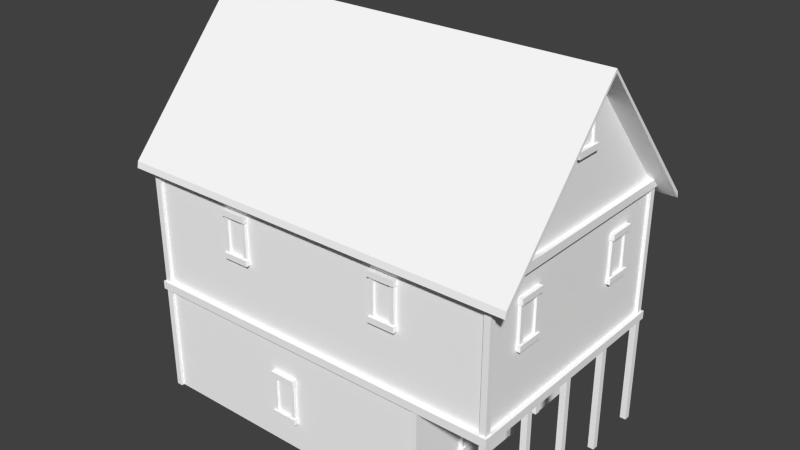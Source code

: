 # Source: House2a.blend  (saved by Blender 2.68.0; exported with 4.5.12 LTS)
import bpy
from mathutils import Matrix  # noqa: F401  (used for matrix-valued properties, if any)

bpy.ops.wm.read_factory_settings(use_empty=True)
scene = bpy.context.scene
scene.name = 'Scene'

# ---- collections
col_collection_1 = bpy.data.collections.new('Collection 1'); scene.collection.children.link(col_collection_1)

# ---- materials (node trees are filled in below, after node groups)
mat_housematerial = bpy.data.materials.new('HouseMaterial')
mat_housematerial.alpha_threshold = 0.0
mat_housematerial.use_transparent_shadow = False
mat_housematerial.diffuse_color = (1.0, 1.0, 1.0, 1.0)
mat_housematerial.specular_color = (0.498, 0.498, 0.498)
mat_housematerial.roughness = 0.5
mat_housematerial.line_color = (0.0, 0.0, 0.0, 1.0)

# ---- material node trees

# ---- world
world_world = bpy.data.worlds.new('World'); scene.world = world_world
world_world.color = (0.05088, 0.05088, 0.05088)
world_world.use_sun_shadow = False
world_world.sun_shadow_jitter_overblur = 0.0
world_world.cycles.sampling_method = 'MANUAL'
world_world.cycles.sample_map_resolution = 256

# ---- meshes
me_polysurfac = bpy.data.meshes.new('polySurfac')
me_polysurfac.from_pydata([(-2.881, 2.244, 2.045), (4.134, 2.244, 2.045), (-2.881, -2.244, 2.045), (4.134, -2.244, 2.045), (2.791, 1.236, 1.267), (2.688, 1.236, 1.267), (2.791, 1.236, -0.006889), (2.688, 1.236, -0.006889), (2.688, 1.236, -0.006889), (2.688, 1.236, 1.267), (2.688, 0.5169, -0.006889), (2.688, 0.5169, 1.267), (2.791, 0.5169, -0.006889), (2.688, 0.5169, -0.006889), (2.791, 0.5169, 1.267), (2.688, 0.5169, 1.267), (2.791, 0.5169, 1.267), (2.688, 0.5169, 1.267), (2.791, 1.236, 1.267), (2.688, 1.236, 1.267), (-2.791, 2.173, -0.006889), (-2.791, -2.173, -0.006888), (-2.791, 2.173, 2.137), (-2.791, -2.173, 2.137), (2.791, 1.236, -0.006889), (2.791, 2.173, -0.006889), (2.791, 1.236, 1.267), (2.791, 2.173, 2.137), (2.791, -2.173, 2.137), (2.791, 0.5169, 1.267), (2.791, -2.173, -0.006888), (2.791, 0.5169, -0.006889), (-2.791, 2.173, 2.137), (2.791, 2.173, 2.137), (-2.791, 2.173, -0.006889), (2.791, 2.173, -0.006889), (-2.791, -2.173, -0.006888), (2.791, -2.173, -0.006888), (-2.791, -2.173, 2.137), (2.791, -2.173, 2.137), (-2.791, -2.173, 2.122), (4.05, -2.173, 2.122), (-2.791, -2.173, 4.603), (4.05, -2.173, 4.603), (-2.791, 2.173, 4.603), (4.05, 2.173, 4.603), (-2.791, 2.173, 2.122), (4.05, 2.173, 2.122), (-2.791, 2.173, 2.122), (4.05, 2.173, 2.122), (-2.791, -2.173, 2.122), (4.05, -2.173, 2.122), (4.05, -2.173, 2.122), (4.05, 2.173, 2.122), (4.05, -2.173, 4.603), (4.05, 2.173, 4.603), (-2.791, 2.173, 2.122), (-2.791, -2.173, 2.122), (-2.791, 2.173, 4.603), (-2.791, -2.173, 4.603), (4.05, 5.356e-07, 7.094), (4.05, -2.173, 4.613), (4.05, 2.173, 4.613), (-2.791, 5.356e-07, 7.094), (-2.791, 2.173, 4.613), (-2.791, -2.173, 4.613), (2.736, 2.117, -0.007009), (2.849, 2.117, -0.007009), (2.736, 2.117, 2.069), (2.849, 2.117, 2.069), (2.736, 2.23, 2.069), (2.849, 2.23, 2.069), (2.736, 2.23, -0.007009), (2.849, 2.23, -0.007009), (2.849, 2.117, -0.007009), (2.849, 2.23, -0.007009), (2.849, 2.117, 2.069), (2.849, 2.23, 2.069), (2.736, 2.23, -0.007009), (2.736, 2.117, -0.007009), (2.736, 2.23, 2.069), (2.736, 2.117, 2.069), (-3.094, 2.387, 4.359), (-3.094, 2.364, 4.476), (4.439, 2.387, 4.359), (4.439, 2.364, 4.476), (-3.094, 5.401e-07, 7.153), (4.439, 5.401e-07, 7.153), (-3.094, 5.352e-07, 7.088), (-3.094, 2.387, 4.359), (4.439, 5.352e-07, 7.088), (4.439, 2.387, 4.359), (4.439, 2.387, 4.359), (4.439, 2.364, 4.476), (4.439, 5.352e-07, 7.088), (4.439, 5.401e-07, 7.153), (-3.094, 2.387, 4.359), (-3.094, 5.352e-07, 7.088), (-3.094, 2.364, 4.476), (-3.094, 5.401e-07, 7.153), (-3.094, -2.387, 4.359), (4.439, -2.387, 4.359), (-3.094, -2.364, 4.476), (4.439, -2.364, 4.476), (-3.094, -2.387, 4.359), (4.439, -2.387, 4.359), (4.439, -2.387, 4.359), (4.439, -2.364, 4.476), (-3.094, -2.387, 4.359), (-3.094, -2.364, 4.476), (2.736, -2.229, -0.007009), (2.849, -2.229, -0.007009), (2.736, -2.229, 2.069), (2.849, -2.229, 2.069), (2.736, -2.115, 2.069), (2.849, -2.115, 2.069), (2.736, -2.115, -0.007009), (2.849, -2.115, -0.007009), (2.849, -2.229, -0.007009), (2.849, -2.115, -0.007009), (2.849, -2.229, 2.069), (2.849, -2.115, 2.069), (2.736, -2.115, -0.007009), (2.736, -2.229, -0.007009), (2.736, -2.115, 2.069), (2.736, -2.229, 2.069), (4.061, 1.055, 3.353), (4.061, 1.417, 3.353), (4.061, 1.055, 4.047), (4.061, 1.417, 4.047), (3.973, 1.003, 3.343), (4.099, 1.003, 3.343), (3.973, 1.003, 4.056), (4.099, 1.003, 4.056), (3.973, 1.08, 4.056), (4.099, 1.08, 4.056), (3.973, 1.08, 3.343), (4.099, 1.08, 3.343), (4.099, 1.08, 3.343), (4.099, 1.08, 4.056), (4.099, 1.003, 3.343), (4.099, 1.003, 4.056), (3.961, 0.9874, 4.034), (4.129, 0.9874, 4.034), (3.961, 0.9874, 4.144), (4.129, 0.9874, 4.144), (3.961, 0.9874, 4.144), (4.129, 0.9874, 4.144), (3.961, 1.491, 4.144), (4.129, 1.491, 4.144), (3.961, 1.491, 4.144), (4.129, 1.491, 4.144), (3.961, 1.491, 4.034), (4.129, 1.491, 4.034), (3.961, 1.491, 4.034), (4.129, 1.491, 4.034), (3.961, 0.9874, 4.034), (4.129, 0.9874, 4.034), (4.129, 0.9874, 4.034), (4.129, 1.491, 4.034), (4.129, 0.9874, 4.144), (4.129, 1.491, 4.144), (3.973, 1.396, 3.343), (4.099, 1.396, 3.343), (3.973, 1.396, 4.056), (4.099, 1.396, 4.056), (3.973, 1.474, 4.056), (4.099, 1.474, 4.056), (3.973, 1.474, 3.343), (4.099, 1.474, 3.343), (4.099, 1.474, 3.343), (4.099, 1.474, 4.056), (4.099, 1.396, 3.343), (4.099, 1.396, 4.056), (3.961, 0.9874, 3.254), (4.129, 0.9874, 3.254), (3.961, 0.9874, 3.363), (4.129, 0.9874, 3.363), (3.961, 0.9874, 3.363), (4.129, 0.9874, 3.363), (3.961, 1.491, 3.363), (4.129, 1.491, 3.363), (3.961, 1.491, 3.363), (4.129, 1.491, 3.363), (3.961, 1.491, 3.254), (4.129, 1.491, 3.254), (3.961, 1.491, 3.254), (4.129, 1.491, 3.254), (3.961, 0.9874, 3.254), (4.129, 0.9874, 3.254), (4.129, 0.9874, 3.254), (4.129, 1.491, 3.254), (4.129, 0.9874, 3.363), (4.129, 1.491, 3.363), (4.061, -1.423, 3.353), (4.061, -1.061, 3.353), (4.061, -1.423, 4.047), (4.061, -1.061, 4.047), (3.973, -1.475, 3.343), (4.099, -1.475, 3.343), (3.973, -1.475, 4.056), (4.099, -1.475, 4.056), (3.973, -1.397, 4.056), (4.099, -1.397, 4.056), (3.973, -1.397, 3.343), (4.099, -1.397, 3.343), (4.099, -1.397, 3.343), (4.099, -1.397, 4.056), (4.099, -1.475, 3.343), (4.099, -1.475, 4.056), (3.961, -1.49, 4.034), (4.129, -1.49, 4.034), (3.961, -1.49, 4.144), (4.129, -1.49, 4.144), (3.961, -1.49, 4.144), (4.129, -1.49, 4.144), (3.961, -0.9873, 4.144), (4.129, -0.9873, 4.144), (3.961, -0.9873, 4.144), (4.129, -0.9873, 4.144), (3.961, -0.9873, 4.034), (4.129, -0.9873, 4.034), (3.961, -0.9873, 4.034), (4.129, -0.9873, 4.034), (3.961, -1.49, 4.034), (4.129, -1.49, 4.034), (4.129, -1.49, 4.034), (4.129, -0.9873, 4.034), (4.129, -1.49, 4.144), (4.129, -0.9873, 4.144), (3.973, -1.081, 3.343), (4.099, -1.081, 3.343), (3.973, -1.081, 4.056), (4.099, -1.081, 4.056), (3.973, -1.004, 4.056), (4.099, -1.004, 4.056), (3.973, -1.004, 3.343), (4.099, -1.004, 3.343), (4.099, -1.004, 3.343), (4.099, -1.004, 4.056), (4.099, -1.081, 3.343), (4.099, -1.081, 4.056), (3.961, -1.49, 3.254), (4.129, -1.49, 3.254), (3.961, -1.49, 3.363), (4.129, -1.49, 3.363), (3.961, -1.49, 3.363), (4.129, -1.49, 3.363), (3.961, -0.9873, 3.363), (4.129, -0.9873, 3.363), (3.961, -0.9873, 3.363), (4.129, -0.9873, 3.363), (3.961, -0.9873, 3.254), (4.129, -0.9873, 3.254), (3.961, -0.9873, 3.254), (4.129, -0.9873, 3.254), (3.961, -1.49, 3.254), (4.129, -1.49, 3.254), (4.129, -1.49, 3.254), (4.129, -0.9873, 3.254), (4.129, -1.49, 3.363), (4.129, -0.9873, 3.363), (4.061, -0.1843, 5.911), (4.061, 0.1783, 5.911), (4.061, -0.1843, 6.605), (4.061, 0.1783, 6.605), (3.973, -0.2363, 5.901), (4.099, -0.2363, 5.901), (3.973, -0.2363, 6.614), (4.099, -0.2363, 6.614), (3.973, -0.1586, 6.614), (4.099, -0.1586, 6.614), (3.973, -0.1586, 5.901), (4.099, -0.1586, 5.901), (4.099, -0.1586, 5.901), (4.099, -0.1586, 6.614), (4.099, -0.2363, 5.901), (4.099, -0.2363, 6.614), (3.961, -0.2515, 6.592), (4.129, -0.2515, 6.592), (3.961, -0.2515, 6.702), (4.129, -0.2515, 6.702), (3.961, -0.2515, 6.702), (4.129, -0.2515, 6.702), (3.961, 0.2516, 6.702), (4.129, 0.2516, 6.702), (3.961, 0.2516, 6.702), (4.129, 0.2516, 6.702), (3.961, 0.2516, 6.592), (4.129, 0.2516, 6.592), (3.961, 0.2516, 6.592), (4.129, 0.2516, 6.592), (3.961, -0.2515, 6.592), (4.129, -0.2515, 6.592), (4.129, -0.2515, 6.592), (4.129, 0.2516, 6.592), (4.129, -0.2515, 6.702), (4.129, 0.2516, 6.702), (3.973, 0.1576, 5.901), (4.099, 0.1576, 5.901), (3.973, 0.1576, 6.614), (4.099, 0.1576, 6.614), (3.973, 0.2353, 6.614), (4.099, 0.2353, 6.614), (3.973, 0.2353, 5.901), (4.099, 0.2353, 5.901), (4.099, 0.2353, 5.901), (4.099, 0.2353, 6.614), (4.099, 0.1576, 5.901), (4.099, 0.1576, 6.614), (3.961, -0.2515, 5.812), (4.129, -0.2515, 5.812), (3.961, -0.2515, 5.921), (4.129, -0.2515, 5.921), (3.961, -0.2515, 5.921), (4.129, -0.2515, 5.921), (3.961, 0.2516, 5.921), (4.129, 0.2516, 5.921), (3.961, 0.2516, 5.921), (4.129, 0.2516, 5.921), (3.961, 0.2516, 5.812), (4.129, 0.2516, 5.812), (3.961, 0.2516, 5.812), (4.129, 0.2516, 5.812), (3.961, -0.2515, 5.812), (4.129, -0.2515, 5.812), (4.129, -0.2515, 5.812), (4.129, 0.2516, 5.812), (4.129, -0.2515, 5.921), (4.129, 0.2516, 5.921), (2.356, 2.193, 3.353), (1.994, 2.193, 3.353), (2.356, 2.193, 4.047), (1.994, 2.193, 4.047), (2.408, 2.106, 3.343), (2.408, 2.232, 3.343), (2.408, 2.106, 4.056), (2.408, 2.232, 4.056), (2.33, 2.106, 4.056), (2.33, 2.232, 4.056), (2.33, 2.106, 3.343), (2.33, 2.232, 3.343), (2.33, 2.232, 3.343), (2.33, 2.232, 4.056), (2.408, 2.232, 3.343), (2.408, 2.232, 4.056), (2.423, 2.094, 4.034), (2.423, 2.261, 4.034), (2.423, 2.094, 4.144), (2.423, 2.261, 4.144), (2.423, 2.094, 4.144), (2.423, 2.261, 4.144), (1.92, 2.094, 4.144), (1.92, 2.261, 4.144), (1.92, 2.094, 4.144), (1.92, 2.261, 4.144), (1.92, 2.094, 4.034), (1.92, 2.261, 4.034), (1.92, 2.094, 4.034), (1.92, 2.261, 4.034), (2.423, 2.094, 4.034), (2.423, 2.261, 4.034), (2.423, 2.261, 4.034), (1.92, 2.261, 4.034), (2.423, 2.261, 4.144), (1.92, 2.261, 4.144), (2.014, 2.106, 3.343), (2.014, 2.232, 3.343), (2.014, 2.106, 4.056), (2.014, 2.232, 4.056), (1.937, 2.106, 4.056), (1.937, 2.232, 4.056), (1.937, 2.106, 3.343), (1.937, 2.232, 3.343), (1.937, 2.232, 3.343), (1.937, 2.232, 4.056), (2.014, 2.232, 3.343), (2.014, 2.232, 4.056), (2.423, 2.094, 3.254), (2.423, 2.261, 3.254), (2.423, 2.094, 3.363), (2.423, 2.261, 3.363), (2.423, 2.094, 3.363), (2.423, 2.261, 3.363), (1.92, 2.094, 3.363), (1.92, 2.261, 3.363), (1.92, 2.094, 3.363), (1.92, 2.261, 3.363), (1.92, 2.094, 3.254), (1.92, 2.261, 3.254), (1.92, 2.094, 3.254), (1.92, 2.261, 3.254), (2.423, 2.094, 3.254), (2.423, 2.261, 3.254), (2.423, 2.261, 3.254), (1.92, 2.261, 3.254), (2.423, 2.261, 3.363), (1.92, 2.261, 3.363), (-0.7394, 2.193, 3.353), (-1.102, 2.193, 3.353), (-0.7394, 2.193, 4.047), (-1.102, 2.193, 4.047), (-0.6875, 2.106, 3.343), (-0.6875, 2.232, 3.343), (-0.6875, 2.106, 4.056), (-0.6875, 2.232, 4.056), (-0.7652, 2.106, 4.056), (-0.7652, 2.232, 4.056), (-0.7652, 2.106, 3.343), (-0.7652, 2.232, 3.343), (-0.7652, 2.232, 3.343), (-0.7652, 2.232, 4.056), (-0.6875, 2.232, 3.343), (-0.6875, 2.232, 4.056), (-0.6723, 2.094, 4.034), (-0.6723, 2.261, 4.034), (-0.6723, 2.094, 4.144), (-0.6723, 2.261, 4.144), (-0.6723, 2.094, 4.144), (-0.6723, 2.261, 4.144), (-1.175, 2.094, 4.144), (-1.175, 2.261, 4.144), (-1.175, 2.094, 4.144), (-1.175, 2.261, 4.144), (-1.175, 2.094, 4.034), (-1.175, 2.261, 4.034), (-1.175, 2.094, 4.034), (-1.175, 2.261, 4.034), (-0.6723, 2.094, 4.034), (-0.6723, 2.261, 4.034), (-0.6723, 2.261, 4.034), (-1.175, 2.261, 4.034), (-0.6723, 2.261, 4.144), (-1.175, 2.261, 4.144), (-1.081, 2.106, 3.343), (-1.081, 2.232, 3.343), (-1.081, 2.106, 4.056), (-1.081, 2.232, 4.056), (-1.159, 2.106, 4.056), (-1.159, 2.232, 4.056), (-1.159, 2.106, 3.343), (-1.159, 2.232, 3.343), (-1.159, 2.232, 3.343), (-1.159, 2.232, 4.056), (-1.081, 2.232, 3.343), (-1.081, 2.232, 4.056), (-0.6723, 2.094, 3.254), (-0.6723, 2.261, 3.254), (-0.6723, 2.094, 3.363), (-0.6723, 2.261, 3.363), (-0.6723, 2.094, 3.363), (-0.6723, 2.261, 3.363), (-1.175, 2.094, 3.363), (-1.175, 2.261, 3.363), (-1.175, 2.094, 3.363), (-1.175, 2.261, 3.363), (-1.175, 2.094, 3.254), (-1.175, 2.261, 3.254), (-1.175, 2.094, 3.254), (-1.175, 2.261, 3.254), (-0.6723, 2.094, 3.254), (-0.6723, 2.261, 3.254), (-0.6723, 2.261, 3.254), (-1.175, 2.261, 3.254), (-0.6723, 2.261, 3.363), (-1.175, 2.261, 3.363), (0.1809, 2.193, 0.6346), (-0.1818, 2.193, 0.6346), (0.1809, 2.193, 1.329), (-0.1818, 2.193, 1.329), (0.2328, 2.106, 0.6242), (0.2328, 2.232, 0.6242), (0.2328, 2.106, 1.338), (0.2328, 2.232, 1.338), (0.1551, 2.106, 1.338), (0.1551, 2.232, 1.338), (0.1551, 2.106, 0.6242), (0.1551, 2.232, 0.6242), (0.1551, 2.232, 0.6242), (0.1551, 2.232, 1.338), (0.2328, 2.232, 0.6242), (0.2328, 2.232, 1.338), (0.248, 2.094, 1.316), (0.248, 2.261, 1.316), (0.248, 2.094, 1.425), (0.248, 2.261, 1.425), (0.248, 2.094, 1.425), (0.248, 2.261, 1.425), (-0.2551, 2.094, 1.425), (-0.2551, 2.261, 1.425), (-0.2551, 2.094, 1.425), (-0.2551, 2.261, 1.425), (-0.2551, 2.094, 1.316), (-0.2551, 2.261, 1.316), (-0.2551, 2.094, 1.316), (-0.2551, 2.261, 1.316), (0.248, 2.094, 1.316), (0.248, 2.261, 1.316), (0.248, 2.261, 1.316), (-0.2551, 2.261, 1.316), (0.248, 2.261, 1.425), (-0.2551, 2.261, 1.425), (-0.161, 2.106, 0.6242), (-0.161, 2.232, 0.6242), (-0.161, 2.106, 1.338), (-0.161, 2.232, 1.338), (-0.2388, 2.106, 1.338), (-0.2388, 2.232, 1.338), (-0.2388, 2.106, 0.6242), (-0.2388, 2.232, 0.6242), (-0.2388, 2.232, 0.6242), (-0.2388, 2.232, 1.338), (-0.161, 2.232, 0.6242), (-0.161, 2.232, 1.338), (0.248, 2.094, 0.5354), (0.248, 2.261, 0.5354), (0.248, 2.094, 0.6446), (0.248, 2.261, 0.6446), (0.248, 2.094, 0.6446), (0.248, 2.261, 0.6446), (-0.2551, 2.094, 0.6446), (-0.2551, 2.261, 0.6446), (-0.2551, 2.094, 0.6446), (-0.2551, 2.261, 0.6446), (-0.2551, 2.094, 0.5354), (-0.2551, 2.261, 0.5354), (-0.2551, 2.094, 0.5354), (-0.2551, 2.261, 0.5354), (0.248, 2.094, 0.5354), (0.248, 2.261, 0.5354), (0.248, 2.261, 0.5354), (-0.2551, 2.261, 0.5354), (0.248, 2.261, 0.6446), (-0.2551, 2.261, 0.6446), (-0.1809, -2.193, 0.6346), (0.1818, -2.193, 0.6346), (-0.1809, -2.193, 1.329), (0.1818, -2.193, 1.329), (-0.2328, -2.106, 0.6242), (-0.2328, -2.232, 0.6242), (-0.2328, -2.106, 1.338), (-0.2328, -2.232, 1.338), (-0.1551, -2.106, 1.338), (-0.1551, -2.232, 1.338), (-0.1551, -2.106, 0.6242), (-0.1551, -2.232, 0.6242), (-0.1551, -2.232, 0.6242), (-0.1551, -2.232, 1.338), (-0.2328, -2.232, 0.6242), (-0.2328, -2.232, 1.338), (-0.248, -2.094, 1.316), (-0.248, -2.261, 1.316), (-0.248, -2.094, 1.425), (-0.248, -2.261, 1.425), (-0.248, -2.094, 1.425), (-0.248, -2.261, 1.425), (0.2551, -2.094, 1.425), (0.2551, -2.261, 1.425), (0.2551, -2.094, 1.425), (0.2551, -2.261, 1.425), (0.2551, -2.094, 1.316), (0.2551, -2.261, 1.316), (0.2551, -2.094, 1.316), (0.2551, -2.261, 1.316), (-0.248, -2.094, 1.316), (-0.248, -2.261, 1.316), (-0.248, -2.261, 1.316), (0.2551, -2.261, 1.316), (-0.248, -2.261, 1.425), (0.2551, -2.261, 1.425), (0.161, -2.106, 0.6242), (0.161, -2.232, 0.6242), (0.161, -2.106, 1.338), (0.161, -2.232, 1.338), (0.2388, -2.106, 1.338), (0.2388, -2.232, 1.338), (0.2388, -2.106, 0.6242), (0.2388, -2.232, 0.6242), (0.2388, -2.232, 0.6242), (0.2388, -2.232, 1.338), (0.161, -2.232, 0.6242), (0.161, -2.232, 1.338), (-0.248, -2.094, 0.5354), (-0.248, -2.261, 0.5354), (-0.248, -2.094, 0.6446), (-0.248, -2.261, 0.6446), (-0.248, -2.094, 0.6446), (-0.248, -2.261, 0.6446), (0.2551, -2.094, 0.6446), (0.2551, -2.261, 0.6446), (0.2551, -2.094, 0.6446), (0.2551, -2.261, 0.6446), (0.2551, -2.094, 0.5354), (0.2551, -2.261, 0.5354), (0.2551, -2.094, 0.5354), (0.2551, -2.261, 0.5354), (-0.248, -2.094, 0.5354), (-0.248, -2.261, 0.5354), (-0.248, -2.261, 0.5354), (0.2551, -2.261, 0.5354), (-0.248, -2.261, 0.6446), (0.2551, -2.261, 0.6446), (2.809, -0.9845, 0.6346), (2.809, -0.6218, 0.6346), (2.809, -0.9845, 1.329), (2.809, -0.6218, 1.329), (2.721, -1.036, 0.6242), (2.847, -1.036, 0.6242), (2.721, -1.036, 1.338), (2.847, -1.036, 1.338), (2.721, -0.9587, 1.338), (2.847, -0.9587, 1.338), (2.721, -0.9587, 0.6242), (2.847, -0.9587, 0.6242), (2.847, -0.9587, 0.6242), (2.847, -0.9587, 1.338), (2.847, -1.036, 0.6242), (2.847, -1.036, 1.338), (2.709, -1.052, 1.316), (2.877, -1.052, 1.316), (2.709, -1.052, 1.425), (2.877, -1.052, 1.425), (2.709, -1.052, 1.425), (2.877, -1.052, 1.425), (2.709, -0.5485, 1.425), (2.877, -0.5485, 1.425), (2.709, -0.5485, 1.425), (2.877, -0.5485, 1.425), (2.709, -0.5485, 1.316), (2.877, -0.5485, 1.316), (2.709, -0.5485, 1.316), (2.877, -0.5485, 1.316), (2.709, -1.052, 1.316), (2.877, -1.052, 1.316), (2.877, -1.052, 1.316), (2.877, -0.5485, 1.316), (2.877, -1.052, 1.425), (2.877, -0.5485, 1.425), (2.721, -0.6426, 0.6242), (2.847, -0.6426, 0.6242), (2.721, -0.6426, 1.338), (2.847, -0.6426, 1.338), (2.721, -0.5648, 1.338), (2.847, -0.5648, 1.338), (2.721, -0.5648, 0.6242), (2.847, -0.5648, 0.6242), (2.847, -0.5648, 0.6242), (2.847, -0.5648, 1.338), (2.847, -0.6426, 0.6242), (2.847, -0.6426, 1.338), (2.709, -1.052, 0.5354), (2.877, -1.052, 0.5354), (2.709, -1.052, 0.6446), (2.877, -1.052, 0.6446), (2.709, -1.052, 0.6446), (2.877, -1.052, 0.6446), (2.709, -0.5485, 0.6446), (2.877, -0.5485, 0.6446), (2.709, -0.5485, 0.6446), (2.877, -0.5485, 0.6446), (2.709, -0.5485, 0.5354), (2.877, -0.5485, 0.5354), (2.709, -0.5485, 0.5354), (2.877, -0.5485, 0.5354), (2.709, -1.052, 0.5354), (2.877, -1.052, 0.5354), (2.877, -1.052, 0.5354), (2.877, -0.5485, 0.5354), (2.877, -1.052, 0.6446), (2.877, -0.5485, 0.6446), (-1.107, -2.193, 3.353), (-0.7444, -2.193, 3.353), (-1.107, -2.193, 4.047), (-0.7444, -2.193, 4.047), (-1.159, -2.106, 3.343), (-1.159, -2.232, 3.343), (-1.159, -2.106, 4.056), (-1.159, -2.232, 4.056), (-1.081, -2.106, 4.056), (-1.081, -2.232, 4.056), (-1.081, -2.106, 3.343), (-1.081, -2.232, 3.343), (-1.081, -2.232, 3.343), (-1.081, -2.232, 4.056), (-1.159, -2.232, 3.343), (-1.159, -2.232, 4.056), (-1.174, -2.094, 4.034), (-1.174, -2.261, 4.034), (-1.174, -2.094, 4.144), (-1.174, -2.261, 4.144), (-1.174, -2.094, 4.144), (-1.174, -2.261, 4.144), (-0.6711, -2.094, 4.144), (-0.6711, -2.261, 4.144), (-0.6711, -2.094, 4.144), (-0.6711, -2.261, 4.144), (-0.6711, -2.094, 4.034), (-0.6711, -2.261, 4.034), (-0.6711, -2.094, 4.034), (-0.6711, -2.261, 4.034), (-1.174, -2.094, 4.034), (-1.174, -2.261, 4.034), (-1.174, -2.261, 4.034), (-0.6711, -2.261, 4.034), (-1.174, -2.261, 4.144), (-0.6711, -2.261, 4.144), (-0.7652, -2.106, 3.343), (-0.7652, -2.232, 3.343), (-0.7652, -2.106, 4.056), (-0.7652, -2.232, 4.056), (-0.6874, -2.106, 4.056), (-0.6874, -2.232, 4.056), (-0.6874, -2.106, 3.343), (-0.6874, -2.232, 3.343), (-0.6874, -2.232, 3.343), (-0.6874, -2.232, 4.056), (-0.7652, -2.232, 3.343), (-0.7652, -2.232, 4.056), (-1.174, -2.094, 3.254), (-1.174, -2.261, 3.254), (-1.174, -2.094, 3.363), (-1.174, -2.261, 3.363), (-1.174, -2.094, 3.363), (-1.174, -2.261, 3.363), (-0.6711, -2.094, 3.363), (-0.6711, -2.261, 3.363), (-0.6711, -2.094, 3.363), (-0.6711, -2.261, 3.363), (-0.6711, -2.094, 3.254), (-0.6711, -2.261, 3.254), (-0.6711, -2.094, 3.254), (-0.6711, -2.261, 3.254), (-1.174, -2.094, 3.254), (-1.174, -2.261, 3.254), (-1.174, -2.261, 3.254), (-0.6711, -2.261, 3.254), (-1.174, -2.261, 3.363), (-0.6711, -2.261, 3.363), (1.989, -2.193, 3.353), (2.351, -2.193, 3.353), (1.989, -2.193, 4.047), (2.351, -2.193, 4.047), (1.937, -2.106, 3.343), (1.937, -2.232, 3.343), (1.937, -2.106, 4.056), (1.937, -2.232, 4.056), (2.014, -2.106, 4.056), (2.014, -2.232, 4.056), (2.014, -2.106, 3.343), (2.014, -2.232, 3.343), (2.014, -2.232, 3.343), (2.014, -2.232, 4.056), (1.937, -2.232, 3.343), (1.937, -2.232, 4.056), (1.921, -2.094, 4.034), (1.921, -2.261, 4.034), (1.921, -2.094, 4.144), (1.921, -2.261, 4.144), (1.921, -2.094, 4.144), (1.921, -2.261, 4.144), (2.425, -2.094, 4.144), (2.425, -2.261, 4.144), (2.425, -2.094, 4.144), (2.425, -2.261, 4.144), (2.425, -2.094, 4.034), (2.425, -2.261, 4.034), (2.425, -2.094, 4.034), (2.425, -2.261, 4.034), (1.921, -2.094, 4.034), (1.921, -2.261, 4.034), (1.921, -2.261, 4.034), (2.425, -2.261, 4.034), (1.921, -2.261, 4.144), (2.425, -2.261, 4.144), (2.331, -2.106, 3.343), (2.331, -2.232, 3.343), (2.331, -2.106, 4.056), (2.331, -2.232, 4.056), (2.408, -2.106, 4.056), (2.408, -2.232, 4.056), (2.408, -2.106, 3.343), (2.408, -2.232, 3.343), (2.408, -2.232, 3.343), (2.408, -2.232, 4.056), (2.331, -2.232, 3.343), (2.331, -2.232, 4.056), (1.921, -2.094, 3.254), (1.921, -2.261, 3.254), (1.921, -2.094, 3.363), (1.921, -2.261, 3.363), (1.921, -2.094, 3.363), (1.921, -2.261, 3.363), (2.425, -2.094, 3.363), (2.425, -2.261, 3.363), (2.425, -2.094, 3.363), (2.425, -2.261, 3.363), (2.425, -2.094, 3.254), (2.425, -2.261, 3.254), (2.425, -2.094, 3.254), (2.425, -2.261, 3.254), (1.921, -2.094, 3.254), (1.921, -2.261, 3.254), (1.921, -2.261, 3.254), (2.425, -2.261, 3.254), (1.921, -2.261, 3.363), (2.425, -2.261, 3.363), (-2.814, -1.055, 3.353), (-2.814, -1.417, 3.353), (-2.814, -1.055, 4.047), (-2.814, -1.417, 4.047), (-2.726, -1.003, 3.343), (-2.852, -1.003, 3.343), (-2.726, -1.003, 4.056), (-2.852, -1.003, 4.056), (-2.726, -1.08, 4.056), (-2.852, -1.08, 4.056), (-2.726, -1.08, 3.343), (-2.852, -1.08, 3.343), (-2.852, -1.08, 3.343), (-2.852, -1.08, 4.056), (-2.852, -1.003, 3.343), (-2.852, -1.003, 4.056), (-2.715, -0.9874, 4.034), (-2.882, -0.9874, 4.034), (-2.715, -0.9874, 4.144), (-2.882, -0.9874, 4.144), (-2.715, -0.9874, 4.144), (-2.882, -0.9874, 4.144), (-2.715, -1.491, 4.144), (-2.882, -1.491, 4.144), (-2.715, -1.491, 4.144), (-2.882, -1.491, 4.144), (-2.715, -1.491, 4.034), (-2.882, -1.491, 4.034), (-2.715, -1.491, 4.034), (-2.882, -1.491, 4.034), (-2.715, -0.9874, 4.034), (-2.882, -0.9874, 4.034), (-2.882, -0.9874, 4.034), (-2.882, -1.491, 4.034), (-2.882, -0.9874, 4.144), (-2.882, -1.491, 4.144), (-2.726, -1.396, 3.343), (-2.852, -1.396, 3.343), (-2.726, -1.396, 4.056), (-2.852, -1.396, 4.056), (-2.726, -1.474, 4.056), (-2.852, -1.474, 4.056), (-2.726, -1.474, 3.343), (-2.852, -1.474, 3.343), (-2.852, -1.474, 3.343), (-2.852, -1.474, 4.056), (-2.852, -1.396, 3.343), (-2.852, -1.396, 4.056), (-2.715, -0.9874, 3.254), (-2.882, -0.9874, 3.254), (-2.715, -0.9874, 3.363), (-2.882, -0.9874, 3.363), (-2.715, -0.9874, 3.363), (-2.882, -0.9874, 3.363), (-2.715, -1.491, 3.363), (-2.882, -1.491, 3.363), (-2.715, -1.491, 3.363), (-2.882, -1.491, 3.363), (-2.715, -1.491, 3.254), (-2.882, -1.491, 3.254), (-2.715, -1.491, 3.254), (-2.882, -1.491, 3.254), (-2.715, -0.9874, 3.254), (-2.882, -0.9874, 3.254), (-2.882, -0.9874, 3.254), (-2.882, -1.491, 3.254), (-2.882, -0.9874, 3.363), (-2.882, -1.491, 3.363), (-2.814, 1.423, 3.353), (-2.814, 1.061, 3.353), (-2.814, 1.423, 4.047), (-2.814, 1.061, 4.047), (-2.726, 1.475, 3.343), (-2.852, 1.475, 3.343), (-2.726, 1.475, 4.056), (-2.852, 1.475, 4.056), (-2.726, 1.398, 4.056), (-2.852, 1.398, 4.056), (-2.726, 1.398, 3.343), (-2.852, 1.398, 3.343), (-2.852, 1.398, 3.343), (-2.852, 1.398, 4.056), (-2.852, 1.475, 3.343), (-2.852, 1.475, 4.056), (-2.715, 1.49, 4.034), (-2.882, 1.49, 4.034), (-2.715, 1.49, 4.144), (-2.882, 1.49, 4.144), (-2.715, 1.49, 4.144), (-2.882, 1.49, 4.144), (-2.715, 0.9873, 4.144), (-2.882, 0.9873, 4.144), (-2.715, 0.9873, 4.144), (-2.882, 0.9873, 4.144), (-2.715, 0.9873, 4.034), (-2.882, 0.9873, 4.034), (-2.715, 0.9873, 4.034), (-2.882, 0.9873, 4.034), (-2.715, 1.49, 4.034), (-2.882, 1.49, 4.034), (-2.882, 1.49, 4.034), (-2.882, 0.9873, 4.034), (-2.882, 1.49, 4.144), (-2.882, 0.9873, 4.144), (-2.726, 1.081, 3.343), (-2.852, 1.081, 3.343), (-2.726, 1.081, 4.056), (-2.852, 1.081, 4.056), (-2.726, 1.004, 4.056), (-2.852, 1.004, 4.056), (-2.726, 1.004, 3.343), (-2.852, 1.004, 3.343), (-2.852, 1.004, 3.343), (-2.852, 1.004, 4.056), (-2.852, 1.081, 3.343), (-2.852, 1.081, 4.056), (-2.715, 1.49, 3.254), (-2.882, 1.49, 3.254), (-2.715, 1.49, 3.363), (-2.882, 1.49, 3.363), (-2.715, 1.49, 3.363), (-2.882, 1.49, 3.363), (-2.715, 0.9873, 3.363), (-2.882, 0.9873, 3.363), (-2.715, 0.9873, 3.363), (-2.882, 0.9873, 3.363), (-2.715, 0.9873, 3.254), (-2.882, 0.9873, 3.254), (-2.715, 0.9873, 3.254), (-2.882, 0.9873, 3.254), (-2.715, 1.49, 3.254), (-2.882, 1.49, 3.254), (-2.882, 1.49, 3.254), (-2.882, 0.9873, 3.254), (-2.882, 1.49, 3.363), (-2.882, 0.9873, 3.363), (-2.814, 0.1843, 5.911), (-2.814, -0.1783, 5.911), (-2.814, 0.1843, 6.605), (-2.814, -0.1783, 6.605), (-2.726, 0.2363, 5.901), (-2.852, 0.2363, 5.901), (-2.726, 0.2363, 6.614), (-2.852, 0.2363, 6.614), (-2.726, 0.1586, 6.614), (-2.852, 0.1586, 6.614), (-2.726, 0.1586, 5.901), (-2.852, 0.1586, 5.901), (-2.852, 0.1586, 5.901), (-2.852, 0.1586, 6.614), (-2.852, 0.2363, 5.901), (-2.852, 0.2363, 6.614), (-2.715, 0.2515, 6.592), (-2.882, 0.2515, 6.592), (-2.715, 0.2515, 6.702), (-2.882, 0.2515, 6.702), (-2.715, 0.2515, 6.702), (-2.882, 0.2515, 6.702), (-2.715, -0.2516, 6.702), (-2.882, -0.2516, 6.702), (-2.715, -0.2516, 6.702), (-2.882, -0.2516, 6.702), (-2.715, -0.2516, 6.592), (-2.882, -0.2516, 6.592), (-2.715, -0.2516, 6.592), (-2.882, -0.2516, 6.592), (-2.715, 0.2515, 6.592), (-2.882, 0.2515, 6.592), (-2.882, 0.2515, 6.592), (-2.882, -0.2516, 6.592), (-2.882, 0.2515, 6.702), (-2.882, -0.2516, 6.702), (-2.726, -0.1576, 5.901), (-2.852, -0.1576, 5.901), (-2.726, -0.1576, 6.614), (-2.852, -0.1576, 6.614), (-2.726, -0.2353, 6.614), (-2.852, -0.2353, 6.614), (-2.726, -0.2353, 5.901), (-2.852, -0.2353, 5.901), (-2.852, -0.2353, 5.901), (-2.852, -0.2353, 6.614), (-2.852, -0.1576, 5.901), (-2.852, -0.1576, 6.614), (-2.715, 0.2515, 5.812), (-2.882, 0.2515, 5.812), (-2.715, 0.2515, 5.921), (-2.882, 0.2515, 5.921), (-2.715, 0.2515, 5.921), (-2.882, 0.2515, 5.921), (-2.715, -0.2516, 5.921), (-2.882, -0.2516, 5.921), (-2.715, -0.2516, 5.921), (-2.882, -0.2516, 5.921), (-2.715, -0.2516, 5.812), (-2.882, -0.2516, 5.812), (-2.715, -0.2516, 5.812), (-2.882, -0.2516, 5.812), (-2.715, 0.2515, 5.812), (-2.882, 0.2515, 5.812), (-2.882, 0.2515, 5.812), (-2.882, -0.2516, 5.812), (-2.882, 0.2515, 5.921), (-2.882, -0.2516, 5.921), (-2.848, 2.117, -0.007009), (-2.735, 2.117, -0.007009), (-2.848, 2.117, 2.069), (-2.735, 2.117, 2.069), (-2.848, 2.23, 2.069), (-2.735, 2.23, 2.069), (-2.848, 2.23, -0.007009), (-2.735, 2.23, -0.007009), (-2.735, 2.117, -0.007009), (-2.735, 2.23, -0.007009), (-2.735, 2.117, 2.069), (-2.735, 2.23, 2.069), (-2.848, 2.23, -0.007009), (-2.848, 2.117, -0.007009), (-2.848, 2.23, 2.069), (-2.848, 2.117, 2.069), (-2.848, -2.229, -0.007009), (-2.735, -2.229, -0.007009), (-2.848, -2.229, 2.069), (-2.735, -2.229, 2.069), (-2.848, -2.115, 2.069), (-2.735, -2.115, 2.069), (-2.848, -2.115, -0.007009), (-2.735, -2.115, -0.007009), (-2.735, -2.229, -0.007009), (-2.735, -2.115, -0.007009), (-2.735, -2.229, 2.069), (-2.735, -2.115, 2.069), (-2.848, -2.115, -0.007009), (-2.848, -2.229, -0.007009), (-2.848, -2.115, 2.069), (-2.848, -2.229, 2.069), (4.107, -2.117, 2.12), (3.993, -2.117, 2.12), (4.107, -2.117, 4.607), (3.993, -2.117, 4.607), (4.107, -2.23, 4.607), (3.993, -2.23, 4.607), (4.107, -2.23, 2.12), (3.993, -2.23, 2.12), (3.993, -2.117, 2.12), (3.993, -2.23, 2.12), (3.993, -2.117, 4.607), (3.993, -2.23, 4.607), (4.107, -2.23, 2.12), (4.107, -2.117, 2.12), (4.107, -2.23, 4.607), (4.107, -2.117, 4.607), (4.107, 2.232, 2.12), (3.993, 2.232, 2.12), (4.107, 2.232, 4.607), (3.993, 2.232, 4.607), (4.107, 2.119, 4.607), (3.993, 2.119, 4.607), (4.107, 2.119, 2.12), (3.993, 2.119, 2.12), (3.993, 2.232, 2.12), (3.993, 2.119, 2.12), (3.993, 2.232, 4.607), (3.993, 2.119, 4.607), (4.107, 2.119, 2.12), (4.107, 2.232, 2.12), (4.107, 2.119, 4.607), (4.107, 2.232, 4.607), (-2.733, 2.232, 2.12), (-2.846, 2.232, 2.12), (-2.733, 2.232, 4.607), (-2.846, 2.232, 4.607), (-2.733, 2.119, 4.607), (-2.846, 2.119, 4.607), (-2.733, 2.119, 2.12), (-2.846, 2.119, 2.12), (-2.846, 2.232, 2.12), (-2.846, 2.119, 2.12), (-2.846, 2.232, 4.607), (-2.846, 2.119, 4.607), (-2.733, 2.119, 2.12), (-2.733, 2.232, 2.12), (-2.733, 2.119, 4.607), (-2.733, 2.232, 4.607), (-2.733, -2.117, 2.12), (-2.846, -2.117, 2.12), (-2.733, -2.117, 4.607), (-2.846, -2.117, 4.607), (-2.733, -2.23, 4.607), (-2.846, -2.23, 4.607), (-2.733, -2.23, 2.12), (-2.846, -2.23, 2.12), (-2.846, -2.117, 2.12), (-2.846, -2.23, 2.12), (-2.846, -2.117, 4.607), (-2.846, -2.23, 4.607), (-2.733, -2.23, 2.12), (-2.733, -2.117, 2.12), (-2.733, -2.23, 4.607), (-2.733, -2.117, 4.607), (3.994, 2.117, -0.007009), (4.107, 2.117, -0.007009), (3.994, 2.117, 2.069), (4.107, 2.117, 2.069), (3.994, 2.23, 2.069), (4.107, 2.23, 2.069), (3.994, 2.23, -0.007009), (4.107, 2.23, -0.007009), (4.107, 2.117, -0.007009), (4.107, 2.23, -0.007009), (4.107, 2.117, 2.069), (4.107, 2.23, 2.069), (3.994, 2.23, -0.007009), (3.994, 2.117, -0.007009), (3.994, 2.23, 2.069), (3.994, 2.117, 2.069), (3.994, -2.229, -0.007009), (4.107, -2.229, -0.007009), (3.994, -2.229, 2.069), (4.107, -2.229, 2.069), (3.994, -2.115, 2.069), (4.107, -2.115, 2.069), (3.994, -2.115, -0.007009), (4.107, -2.115, -0.007009), (4.107, -2.229, -0.007009), (4.107, -2.115, -0.007009), (4.107, -2.229, 2.069), (4.107, -2.115, 2.069), (3.994, -2.115, -0.007009), (3.994, -2.229, -0.007009), (3.994, -2.115, 2.069), (3.994, -2.229, 2.069), (3.994, -1.142, -0.007009), (4.107, -1.142, -0.007009), (3.994, -1.142, 2.069), (4.107, -1.142, 2.069), (3.994, -1.029, 2.069), (4.107, -1.029, 2.069), (3.994, -1.029, -0.007009), (4.107, -1.029, -0.007009), (4.107, -1.142, -0.007009), (4.107, -1.029, -0.007009), (4.107, -1.142, 2.069), (4.107, -1.029, 2.069), (3.994, -1.029, -0.007009), (3.994, -1.142, -0.007009), (3.994, -1.029, 2.069), (3.994, -1.142, 2.069), (3.994, -0.06216, -0.007009), (4.107, -0.06216, -0.007009), (3.994, -0.06216, 2.069), (4.107, -0.06216, 2.069), (3.994, 0.05115, 2.069), (4.107, 0.05115, 2.069), (3.994, 0.05115, -0.007009), (4.107, 0.05115, -0.007009), (4.107, -0.06216, -0.007009), (4.107, 0.05115, -0.007009), (4.107, -0.06216, 2.069), (4.107, 0.05115, 2.069), (3.994, 0.05115, -0.007009), (3.994, -0.06216, -0.007009), (3.994, 0.05115, 2.069), (3.994, -0.06216, 2.069), (3.994, 1.028, -0.007009), (4.107, 1.028, -0.007009), (3.994, 1.028, 2.069), (4.107, 1.028, 2.069), (3.994, 1.142, 2.069), (4.107, 1.142, 2.069), (3.994, 1.142, -0.007009), (4.107, 1.142, -0.007009), (4.107, 1.028, -0.007009), (4.107, 1.142, -0.007009), (4.107, 1.028, 2.069), (4.107, 1.142, 2.069), (3.994, 1.142, -0.007009), (3.994, 1.028, -0.007009), (3.994, 1.142, 2.069), (3.994, 1.028, 2.069), (4.141, 2.27, 2.04), (3.991, 2.12, 2.04), (0.6927, 2.27, 2.04), (0.6927, 2.12, 2.04), (4.141, 2.27, 2.191), (0.6927, 2.27, 2.191), (3.991, 2.12, 2.191), (0.6927, 2.12, 2.191), (0.6927, 2.27, 2.04), (0.6927, 2.27, 2.191), (4.141, 2.27, 2.04), (4.141, 2.27, 2.191), (0.6927, 2.12, 2.191), (0.6927, 2.12, 2.04), (3.991, 2.12, 2.191), (3.991, 2.12, 2.04), (-2.879, 2.27, 2.04), (0.6927, 2.27, 2.04), (-2.729, 2.12, 2.04), (0.6927, 2.12, 2.04), (-2.879, 2.27, 2.191), (-2.729, 2.12, 2.191), (0.6927, 2.27, 2.191), (0.6927, 2.12, 2.191), (-2.879, 2.27, 2.04), (-2.879, 2.27, 2.191), (0.6927, 2.27, 2.04), (0.6927, 2.27, 2.191), (-2.729, 2.12, 2.191), (-2.729, 2.12, 2.04), (0.6927, 2.12, 2.191), (0.6927, 2.12, 2.04), (4.141, -2.268, 2.04), (3.99, -2.118, 2.04), (4.141, -0.0001538, 2.04), (3.991, -0.0001538, 2.04), (4.141, -2.268, 2.191), (4.141, -0.0001538, 2.191), (3.99, -2.118, 2.191), (3.991, -0.0001538, 2.191), (4.141, -0.0001538, 2.04), (4.141, -0.0001538, 2.191), (4.141, -2.268, 2.04), (4.141, -2.268, 2.191), (3.991, -0.0001538, 2.191), (3.991, -0.0001538, 2.04), (3.99, -2.118, 2.191), (3.99, -2.118, 2.04), (4.141, 2.27, 2.04), (4.141, -0.0001538, 2.04), (3.991, 2.12, 2.04), (3.991, -0.0001538, 2.04), (4.141, 2.27, 2.191), (3.991, 2.12, 2.191), (4.141, -0.0001538, 2.191), (3.991, -0.0001538, 2.191), (4.141, 2.27, 2.04), (4.141, 2.27, 2.191), (4.141, -0.0001538, 2.04), (4.141, -0.0001538, 2.191), (3.991, 2.12, 2.191), (3.991, 2.12, 2.04), (3.991, -0.0001538, 2.191), (3.991, -0.0001538, 2.04), (-2.879, -2.268, 2.04), (-2.729, -2.118, 2.04), (0.5686, -2.266, 2.04), (0.5686, -2.115, 2.04), (-2.879, -2.268, 2.191), (0.5686, -2.266, 2.191), (-2.729, -2.118, 2.191), (0.5686, -2.115, 2.191), (0.5686, -2.266, 2.04), (0.5686, -2.266, 2.191), (-2.879, -2.268, 2.04), (-2.879, -2.268, 2.191), (0.5686, -2.115, 2.191), (0.5686, -2.115, 2.04), (-2.729, -2.118, 2.191), (-2.729, -2.118, 2.04), (4.141, -2.268, 2.04), (0.5686, -2.266, 2.04), (3.99, -2.118, 2.04), (0.5686, -2.115, 2.04), (4.141, -2.268, 2.191), (3.99, -2.118, 2.191), (0.5686, -2.266, 2.191), (0.5686, -2.115, 2.191), (4.141, -2.268, 2.04), (4.141, -2.268, 2.191), (0.5686, -2.266, 2.04), (0.5686, -2.266, 2.191), (3.99, -2.118, 2.191), (3.99, -2.118, 2.04), (0.5686, -2.115, 2.191), (0.5686, -2.115, 2.04), (-2.879, 2.27, 2.04), (-2.729, 2.12, 2.04), (-2.879, -0.0001538, 2.04), (-2.729, -0.0001538, 2.04), (-2.879, 2.27, 2.191), (-2.879, -0.0001538, 2.191), (-2.729, 2.12, 2.191), (-2.729, -0.0001538, 2.191), (-2.879, -0.0001538, 2.04), (-2.879, -0.0001538, 2.191), (-2.879, 2.27, 2.04), (-2.879, 2.27, 2.191), (-2.729, -0.0001538, 2.191), (-2.729, -0.0001538, 2.04), (-2.729, 2.12, 2.191), (-2.729, 2.12, 2.04), (-2.879, -2.268, 2.04), (-2.879, -0.0001538, 2.04), (-2.729, -2.118, 2.04), (-2.729, -0.0001538, 2.04), (-2.879, -2.268, 2.191), (-2.729, -2.118, 2.191), (-2.879, -0.0001538, 2.191), (-2.729, -0.0001538, 2.191), (-2.879, -2.268, 2.04), (-2.879, -2.268, 2.191), (-2.879, -0.0001538, 2.04), (-2.879, -0.0001538, 2.191), (-2.729, -2.118, 2.191), (-2.729, -2.118, 2.04), (-2.729, -0.0001538, 2.191), (-2.729, -0.0001538, 2.04), (4.141, 2.27, 4.53), (3.991, 2.12, 4.53), (0.6927, 2.27, 4.53), (0.6927, 2.12, 4.53), (4.141, 2.146, 4.681), (0.6927, 2.146, 4.681), (3.991, 1.996, 4.681), (0.6927, 1.995, 4.681), (0.6927, 2.146, 4.681), (4.141, 2.146, 4.681), (0.6927, 2.27, 4.53), (4.141, 2.27, 4.53), (0.6927, 1.995, 4.681), (0.6927, 2.12, 4.53), (3.991, 1.996, 4.681), (3.991, 2.12, 4.53), (-2.879, 2.27, 4.53), (0.6927, 2.27, 4.53), (-2.729, 2.12, 4.53), (0.6927, 2.12, 4.53), (-2.879, 2.145, 4.681), (-2.729, 1.995, 4.681), (0.6927, 2.146, 4.681), (0.6927, 1.995, 4.681), (-2.879, 2.145, 4.681), (0.6927, 2.146, 4.681), (-2.879, 2.27, 4.53), (0.6927, 2.27, 4.53), (-2.729, 1.995, 4.681), (-2.729, 2.12, 4.53), (0.6927, 1.995, 4.681), (0.6927, 2.12, 4.53), (4.141, -2.268, 4.53), (3.99, -2.118, 4.53), (4.141, -0.0001536, 4.53), (3.991, -0.0001536, 4.53), (4.141, -2.143, 4.681), (4.141, -0.0001536, 4.681), (3.99, -1.993, 4.681), (3.991, -0.0001536, 4.681), (4.141, -2.268, 4.53), (4.141, -0.0001536, 4.53), (4.141, -2.143, 4.681), (4.141, -0.0001536, 4.681), (3.99, -2.118, 4.53), (3.99, -1.993, 4.681), (3.991, -0.0001536, 4.53), (3.991, -0.0001536, 4.681), (4.141, 2.27, 4.53), (4.141, -0.0001536, 4.53), (3.991, 2.12, 4.53), (3.991, -0.0001536, 4.53), (4.141, 2.146, 4.681), (3.991, 1.996, 4.681), (4.141, -0.0001536, 4.681), (3.991, -0.0001536, 4.681), (4.141, 2.27, 4.53), (4.141, 2.146, 4.681), (4.141, -0.0001536, 4.53), (4.141, -0.0001536, 4.681), (3.991, 2.12, 4.53), (3.991, -0.0001536, 4.53), (3.991, 1.996, 4.681), (3.991, -0.0001536, 4.681), (-2.879, -2.268, 4.53), (-2.729, -2.118, 4.53), (0.5686, -2.266, 4.53), (0.5686, -2.115, 4.53), (-2.879, -2.144, 4.681), (0.5686, -2.141, 4.681), (-2.729, -1.994, 4.681), (0.5686, -1.991, 4.681), (0.5686, -2.141, 4.681), (-2.879, -2.144, 4.681), (0.5686, -2.266, 4.53), (-2.879, -2.268, 4.53), (0.5686, -1.991, 4.681), (0.5686, -2.115, 4.53), (-2.729, -1.994, 4.681), (-2.729, -2.118, 4.53), (4.141, -2.268, 4.53), (0.5686, -2.266, 4.53), (3.99, -2.118, 4.53), (0.5686, -2.115, 4.53), (4.141, -2.143, 4.681), (3.99, -1.993, 4.681), (0.5686, -2.141, 4.681), (0.5686, -1.991, 4.681), (4.141, -2.268, 4.53), (4.141, -2.143, 4.681), (0.5686, -2.266, 4.53), (0.5686, -2.141, 4.681), (3.99, -2.118, 4.53), (0.5686, -2.115, 4.53), (3.99, -1.993, 4.681), (0.5686, -1.991, 4.681), (-2.879, 2.27, 4.53), (-2.729, 2.12, 4.53), (-2.879, -0.0001536, 4.53), (-2.729, -0.0001536, 4.53), (-2.879, 2.145, 4.681), (-2.879, -0.0001536, 4.681), (-2.729, 1.995, 4.681), (-2.729, -0.0001536, 4.681), (-2.879, 2.27, 4.53), (-2.879, -0.0001536, 4.53), (-2.879, 2.145, 4.681), (-2.879, -0.0001536, 4.681), (-2.729, 2.12, 4.53), (-2.729, 1.995, 4.681), (-2.729, -0.0001536, 4.53), (-2.729, -0.0001536, 4.681), (-2.879, -2.268, 4.53), (-2.879, -0.0001536, 4.53), (-2.729, -2.118, 4.53), (-2.729, -0.0001536, 4.53), (-2.879, -2.144, 4.681), (-2.729, -1.994, 4.681), (-2.879, -0.0001536, 4.681), (-2.729, -0.0001536, 4.681), (-2.879, -2.268, 4.53), (-2.879, -2.144, 4.681), (-2.879, -0.0001536, 4.53), (-2.879, -0.0001536, 4.681), (-2.729, -2.118, 4.53), (-2.729, -0.0001536, 4.53), (-2.729, -1.994, 4.681), (-2.729, -0.0001536, 4.681), (2.679, 0.4159, -0.007009), (2.806, 0.4159, -0.007009), (2.679, 0.4159, 1.305), (2.806, 0.4159, 1.305), (2.806, 0.4159, -0.007009), (2.806, 0.5293, -0.007009), (2.806, 0.4159, 1.305), (2.806, 0.5293, 1.305), (2.679, 0.5293, -0.007009), (2.679, 0.4159, -0.007009), (2.679, 0.5293, 1.305), (2.679, 0.4159, 1.305), (2.679, 0.5293, 1.305), (2.806, 0.5293, 1.305), (2.679, 0.5293, -0.007009), (2.806, 0.5293, -0.007009), (2.679, 1.221, -0.007009), (2.806, 1.221, -0.007009), (2.679, 1.221, 1.305), (2.806, 1.221, 1.305), (2.806, 1.221, -0.007009), (2.806, 1.334, -0.007009), (2.806, 1.221, 1.305), (2.806, 1.334, 1.305), (2.679, 1.334, -0.007009), (2.679, 1.221, -0.007009), (2.679, 1.334, 1.305), (2.679, 1.221, 1.305), (2.679, 1.334, 1.305), (2.806, 1.334, 1.305), (2.679, 1.334, -0.007009), (2.806, 1.334, -0.007009), (2.684, 0.3782, 1.38), (2.823, 0.3782, 1.38), (2.684, 1.371, 1.38), (2.823, 1.371, 1.38), (2.684, 1.371, 1.256), (2.823, 1.371, 1.256), (2.684, 0.3782, 1.256), (2.823, 0.3782, 1.256), (2.823, 1.371, 1.256), (2.823, 1.371, 1.38), (2.823, 0.3782, 1.256), (2.823, 0.3782, 1.38), (2.684, 1.371, 1.38), (2.684, 1.371, 1.256), (2.684, 0.3782, 1.38), (2.684, 0.3782, 1.256), (2.684, 0.3782, 1.256), (2.823, 0.3782, 1.256), (2.684, 0.3782, 1.38), (2.823, 0.3782, 1.38), (2.684, 1.371, 1.256), (2.684, 1.371, 1.38), (2.823, 1.371, 1.256), (2.823, 1.371, 1.38)], [], [(0, 1, 2), (1, 3, 2), (4, 5, 6), (5, 7, 6), (8, 9, 10), (9, 11, 10), (12, 13, 14), (13, 15, 14), (16, 17, 18), (17, 19, 18), (20, 21, 22), (21, 23, 22), (24, 25, 26), (25, 27, 26), (27, 28, 26), (26, 28, 29), (28, 30, 29), (30, 31, 29), (32, 33, 34), (33, 35, 34), (36, 37, 38), (37, 39, 38), (40, 41, 42), (41, 43, 42), (44, 45, 46), (45, 47, 46), (48, 49, 50), (49, 51, 50), (52, 53, 54), (53, 55, 54), (56, 57, 58), (57, 59, 58), (60, 61, 62), (63, 64, 65), (66, 67, 68), (67, 69, 68), (70, 71, 72), (71, 73, 72), (74, 75, 76), (75, 77, 76), (78, 79, 80), (79, 81, 80), (82, 83, 84), (83, 85, 84), (83, 86, 85), (86, 87, 85), (88, 89, 90), (89, 91, 90), (92, 93, 94), (93, 95, 94), (96, 97, 98), (97, 99, 98), (100, 101, 102), (101, 103, 102), (102, 103, 86), (103, 87, 86), (88, 90, 104), (90, 105, 104), (106, 94, 107), (94, 95, 107), (108, 109, 97), (97, 109, 99), (110, 111, 112), (111, 113, 112), (114, 115, 116), (115, 117, 116), (118, 119, 120), (119, 121, 120), (122, 123, 124), (123, 125, 124), (126, 127, 128), (127, 129, 128), (130, 131, 132), (131, 133, 132), (134, 135, 136), (135, 137, 136), (138, 139, 140), (139, 141, 140), (142, 143, 144), (143, 145, 144), (146, 147, 148), (147, 149, 148), (150, 151, 152), (151, 153, 152), (154, 155, 156), (155, 157, 156), (158, 159, 160), (159, 161, 160), (162, 163, 164), (163, 165, 164), (166, 167, 168), (167, 169, 168), (170, 171, 172), (171, 173, 172), (174, 175, 176), (175, 177, 176), (178, 179, 180), (179, 181, 180), (182, 183, 184), (183, 185, 184), (186, 187, 188), (187, 189, 188), (190, 191, 192), (191, 193, 192), (194, 195, 196), (195, 197, 196), (198, 199, 200), (199, 201, 200), (202, 203, 204), (203, 205, 204), (206, 207, 208), (207, 209, 208), (210, 211, 212), (211, 213, 212), (214, 215, 216), (215, 217, 216), (218, 219, 220), (219, 221, 220), (222, 223, 224), (223, 225, 224), (226, 227, 228), (227, 229, 228), (230, 231, 232), (231, 233, 232), (234, 235, 236), (235, 237, 236), (238, 239, 240), (239, 241, 240), (242, 243, 244), (243, 245, 244), (246, 247, 248), (247, 249, 248), (250, 251, 252), (251, 253, 252), (254, 255, 256), (255, 257, 256), (258, 259, 260), (259, 261, 260), (262, 263, 264), (263, 265, 264), (266, 267, 268), (267, 269, 268), (270, 271, 272), (271, 273, 272), (274, 275, 276), (275, 277, 276), (278, 279, 280), (279, 281, 280), (282, 283, 284), (283, 285, 284), (286, 287, 288), (287, 289, 288), (290, 291, 292), (291, 293, 292), (294, 295, 296), (295, 297, 296), (298, 299, 300), (299, 301, 300), (302, 303, 304), (303, 305, 304), (306, 307, 308), (307, 309, 308), (310, 311, 312), (311, 313, 312), (314, 315, 316), (315, 317, 316), (318, 319, 320), (319, 321, 320), (322, 323, 324), (323, 325, 324), (326, 327, 328), (327, 329, 328), (330, 331, 332), (331, 333, 332), (334, 335, 336), (335, 337, 336), (338, 339, 340), (339, 341, 340), (342, 343, 344), (343, 345, 344), (346, 347, 348), (347, 349, 348), (350, 351, 352), (351, 353, 352), (354, 355, 356), (355, 357, 356), (358, 359, 360), (359, 361, 360), (362, 363, 364), (363, 365, 364), (366, 367, 368), (367, 369, 368), (370, 371, 372), (371, 373, 372), (374, 375, 376), (375, 377, 376), (378, 379, 380), (379, 381, 380), (382, 383, 384), (383, 385, 384), (386, 387, 388), (387, 389, 388), (390, 391, 392), (391, 393, 392), (394, 395, 396), (395, 397, 396), (398, 399, 400), (399, 401, 400), (402, 403, 404), (403, 405, 404), (406, 407, 408), (407, 409, 408), (410, 411, 412), (411, 413, 412), (414, 415, 416), (415, 417, 416), (418, 419, 420), (419, 421, 420), (422, 423, 424), (423, 425, 424), (426, 427, 428), (427, 429, 428), (430, 431, 432), (431, 433, 432), (434, 435, 436), (435, 437, 436), (438, 439, 440), (439, 441, 440), (442, 443, 444), (443, 445, 444), (446, 447, 448), (447, 449, 448), (450, 451, 452), (451, 453, 452), (454, 455, 456), (455, 457, 456), (458, 459, 460), (459, 461, 460), (462, 463, 464), (463, 465, 464), (466, 467, 468), (467, 469, 468), (470, 471, 472), (471, 473, 472), (474, 475, 476), (475, 477, 476), (478, 479, 480), (479, 481, 480), (482, 483, 484), (483, 485, 484), (486, 487, 488), (487, 489, 488), (490, 491, 492), (491, 493, 492), (494, 495, 496), (495, 497, 496), (498, 499, 500), (499, 501, 500), (502, 503, 504), (503, 505, 504), (506, 507, 508), (507, 509, 508), (510, 511, 512), (511, 513, 512), (514, 515, 516), (515, 517, 516), (518, 519, 520), (519, 521, 520), (522, 523, 524), (523, 525, 524), (526, 527, 528), (527, 529, 528), (530, 531, 532), (531, 533, 532), (534, 535, 536), (535, 537, 536), (538, 539, 540), (539, 541, 540), (542, 543, 544), (543, 545, 544), (546, 547, 548), (547, 549, 548), (550, 551, 552), (551, 553, 552), (554, 555, 556), (555, 557, 556), (558, 559, 560), (559, 561, 560), (562, 563, 564), (563, 565, 564), (566, 567, 568), (567, 569, 568), (570, 571, 572), (571, 573, 572), (574, 575, 576), (575, 577, 576), (578, 579, 580), (579, 581, 580), (582, 583, 584), (583, 585, 584), (586, 587, 588), (587, 589, 588), (590, 591, 592), (591, 593, 592), (594, 595, 596), (595, 597, 596), (598, 599, 600), (599, 601, 600), (602, 603, 604), (603, 605, 604), (606, 607, 608), (607, 609, 608), (610, 611, 612), (611, 613, 612), (614, 615, 616), (615, 617, 616), (618, 619, 620), (619, 621, 620), (622, 623, 624), (623, 625, 624), (626, 627, 628), (627, 629, 628), (630, 631, 632), (631, 633, 632), (634, 635, 636), (635, 637, 636), (638, 639, 640), (639, 641, 640), (642, 643, 644), (643, 645, 644), (646, 647, 648), (647, 649, 648), (650, 651, 652), (651, 653, 652), (654, 655, 656), (655, 657, 656), (658, 659, 660), (659, 661, 660), (662, 663, 664), (663, 665, 664), (666, 667, 668), (667, 669, 668), (670, 671, 672), (671, 673, 672), (674, 675, 676), (675, 677, 676), (678, 679, 680), (679, 681, 680), (682, 683, 684), (683, 685, 684), (686, 687, 688), (687, 689, 688), (690, 691, 692), (691, 693, 692), (694, 695, 696), (695, 697, 696), (698, 699, 700), (699, 701, 700), (702, 703, 704), (703, 705, 704), (706, 707, 708), (707, 709, 708), (710, 711, 712), (711, 713, 712), (714, 715, 716), (715, 717, 716), (718, 719, 720), (719, 721, 720), (722, 723, 724), (723, 725, 724), (726, 727, 728), (727, 729, 728), (730, 731, 732), (731, 733, 732), (734, 735, 736), (735, 737, 736), (738, 739, 740), (739, 741, 740), (742, 743, 744), (743, 745, 744), (746, 747, 748), (747, 749, 748), (750, 751, 752), (751, 753, 752), (754, 755, 756), (755, 757, 756), (758, 759, 760), (759, 761, 760), (762, 763, 764), (763, 765, 764), (766, 767, 768), (767, 769, 768), (770, 771, 772), (771, 773, 772), (774, 775, 776), (775, 777, 776), (778, 779, 780), (779, 781, 780), (782, 783, 784), (783, 785, 784), (786, 787, 788), (787, 789, 788), (790, 791, 792), (791, 793, 792), (794, 795, 796), (795, 797, 796), (798, 799, 800), (799, 801, 800), (802, 803, 804), (803, 805, 804), (806, 807, 808), (807, 809, 808), (810, 811, 812), (811, 813, 812), (814, 815, 816), (815, 817, 816), (818, 819, 820), (819, 821, 820), (822, 823, 824), (823, 825, 824), (826, 827, 828), (827, 829, 828), (830, 831, 832), (831, 833, 832), (834, 835, 836), (835, 837, 836), (838, 839, 840), (839, 841, 840), (842, 843, 844), (843, 845, 844), (846, 847, 848), (847, 849, 848), (850, 851, 852), (851, 853, 852), (854, 855, 856), (855, 857, 856), (858, 859, 860), (859, 861, 860), (862, 863, 864), (863, 865, 864), (866, 867, 868), (867, 869, 868), (870, 871, 872), (871, 873, 872), (874, 875, 876), (875, 877, 876), (878, 879, 880), (879, 881, 880), (882, 883, 884), (883, 885, 884), (886, 887, 888), (887, 889, 888), (890, 891, 892), (891, 893, 892), (894, 895, 896), (895, 897, 896), (898, 899, 900), (899, 901, 900), (902, 903, 904), (903, 905, 904), (906, 907, 908), (907, 909, 908), (910, 911, 912), (911, 913, 912), (914, 915, 916), (915, 917, 916), (918, 919, 920), (919, 921, 920), (922, 923, 924), (923, 925, 924), (926, 927, 928), (927, 929, 928), (930, 931, 932), (931, 933, 932), (934, 935, 936), (935, 937, 936), (938, 939, 940), (939, 941, 940), (942, 943, 944), (943, 945, 944), (946, 947, 948), (947, 949, 948), (950, 951, 952), (951, 953, 952), (954, 955, 956), (955, 957, 956), (958, 959, 960), (959, 961, 960), (962, 963, 964), (963, 965, 964), (966, 967, 968), (967, 969, 968), (970, 971, 972), (971, 973, 972), (974, 975, 976), (975, 977, 976), (978, 979, 980), (979, 981, 980), (982, 983, 984), (983, 985, 984), (986, 987, 988), (987, 989, 988), (990, 991, 992), (991, 993, 992), (994, 995, 996), (995, 997, 996), (998, 999, 1000), (999, 1001, 1000), (1002, 1003, 1004), (1003, 1005, 1004), (1006, 1007, 1008), (1007, 1009, 1008), (1010, 1011, 1012), (1011, 1013, 1012), (1014, 1015, 1016), (1015, 1017, 1016), (1018, 1019, 1020), (1019, 1021, 1020), (1022, 1023, 1024), (1023, 1025, 1024), (1026, 1027, 1028), (1027, 1029, 1028), (1030, 1031, 1032), (1031, 1033, 1032), (1034, 1035, 1036), (1035, 1037, 1036), (1038, 1039, 1040), (1039, 1041, 1040), (1042, 1043, 1044), (1043, 1045, 1044), (1046, 1047, 1048), (1047, 1049, 1048), (1050, 1051, 1052), (1051, 1053, 1052), (1054, 1055, 1056), (1055, 1057, 1056), (1058, 1059, 1060), (1059, 1061, 1060), (1062, 1063, 1064), (1063, 1065, 1064), (1066, 1067, 1068), (1067, 1069, 1068), (1070, 1071, 1072), (1071, 1073, 1072), (1074, 1075, 1076), (1075, 1077, 1076), (1078, 1079, 1080), (1079, 1081, 1080), (1082, 1083, 1084), (1083, 1085, 1084), (1086, 1087, 1088), (1087, 1089, 1088), (1090, 1091, 1092), (1091, 1093, 1092), (1094, 1095, 1096), (1095, 1097, 1096), (1098, 1099, 1100), (1099, 1101, 1100), (1102, 1103, 1104), (1103, 1105, 1104), (1106, 1107, 1108), (1107, 1109, 1108), (1110, 1111, 1112), (1111, 1113, 1112), (1114, 1115, 1116), (1115, 1117, 1116), (1118, 1119, 1120), (1119, 1121, 1120), (1122, 1123, 1124), (1123, 1125, 1124), (1126, 1127, 1128), (1127, 1129, 1128), (1130, 1131, 1132), (1131, 1133, 1132), (1134, 1135, 1136), (1135, 1137, 1136), (1138, 1139, 1140), (1139, 1141, 1140), (1142, 1143, 1144), (1143, 1145, 1144), (1146, 1147, 1148), (1147, 1149, 1148), (1150, 1151, 1152), (1151, 1153, 1152), (1154, 1155, 1156), (1155, 1157, 1156), (1158, 1159, 1160), (1159, 1161, 1160), (1162, 1163, 1164), (1163, 1165, 1164), (1166, 1167, 1168), (1167, 1169, 1168), (1170, 1171, 1172), (1171, 1173, 1172), (1174, 1175, 1176), (1175, 1177, 1176), (1178, 1179, 1180), (1179, 1181, 1180), (1182, 1183, 1184), (1183, 1185, 1184), (1186, 1187, 1188), (1189, 1188, 1187), (1190, 1191, 1192), (1192, 1191, 1193), (1194, 1195, 1196), (1195, 1197, 1196), (1198, 1199, 1200), (1199, 1201, 1200), (1202, 1203, 1204), (1204, 1203, 1205), (1206, 1207, 1208), (1209, 1208, 1207), (1210, 1211, 1212), (1211, 1213, 1212), (1214, 1215, 1216), (1215, 1217, 1216), (1218, 1219, 1220), (1221, 1220, 1219), (1222, 1223, 1224), (1224, 1223, 1225), (1226, 1227, 1228), (1227, 1229, 1228), (1230, 1231, 1232), (1231, 1233, 1232), (1234, 1235, 1236), (1236, 1235, 1237), (1238, 1239, 1240), (1241, 1240, 1239), (1242, 1243, 1244), (1243, 1245, 1244), (1246, 1247, 1248), (1247, 1249, 1248), (1250, 1251, 1252), (1253, 1252, 1251), (1254, 1255, 1256), (1256, 1255, 1257), (1258, 1259, 1260), (1259, 1261, 1260), (1262, 1263, 1264), (1263, 1265, 1264), (1266, 1267, 1268), (1268, 1267, 1269), (1270, 1271, 1272), (1273, 1272, 1271), (1274, 1275, 1276), (1275, 1277, 1276), (1278, 1279, 1280), (1279, 1281, 1280), (1282, 1283, 1284), (1285, 1284, 1283), (1286, 1287, 1288), (1288, 1287, 1289), (1290, 1291, 1292), (1291, 1293, 1292), (1294, 1295, 1296), (1295, 1297, 1296), (1298, 1299, 1300), (1300, 1299, 1301), (1302, 1303, 1304), (1305, 1304, 1303), (1306, 1307, 1308), (1307, 1309, 1308), (1310, 1311, 1312), (1311, 1313, 1312), (1314, 1315, 1316), (1317, 1316, 1315), (1318, 1319, 1320), (1320, 1319, 1321), (1322, 1323, 1324), (1324, 1323, 1325), (1326, 1327, 1328), (1327, 1329, 1328), (1330, 1331, 1332), (1332, 1331, 1333), (1334, 1335, 1336), (1337, 1336, 1335), (1338, 1339, 1340), (1340, 1339, 1341), (1342, 1343, 1344), (1343, 1345, 1344), (1346, 1347, 1348), (1349, 1348, 1347), (1350, 1351, 1352), (1352, 1351, 1353), (1354, 1355, 1356), (1355, 1357, 1356), (1358, 1359, 1360), (1361, 1360, 1359), (1362, 1363, 1364), (1364, 1363, 1365), (1366, 1367, 1368), (1369, 1368, 1367), (1370, 1371, 1372), (1371, 1373, 1372), (1374, 1375, 1376), (1376, 1375, 1377), (1378, 1379, 1380), (1381, 1380, 1379), (1382, 1383, 1384), (1384, 1383, 1385), (1386, 1387, 1388), (1388, 1387, 1389), (1390, 1391, 1392), (1391, 1393, 1392), (1394, 1395, 1396), (1396, 1395, 1397), (1398, 1399, 1400), (1401, 1400, 1399), (1402, 1403, 1404), (1403, 1405, 1404), (1406, 1407, 1408), (1408, 1407, 1409), (1410, 1411, 1412), (1413, 1412, 1411), (1414, 1415, 1416), (1416, 1415, 1417), (1418, 1419, 1420), (1419, 1421, 1420), (1422, 1423, 1424), (1425, 1424, 1423), (1426, 1427, 1428), (1428, 1427, 1429), (1430, 1431, 1432), (1433, 1432, 1431), (1434, 1435, 1436), (1435, 1437, 1436), (1438, 1439, 1440), (1440, 1439, 1441), (1442, 1443, 1444), (1443, 1445, 1444), (1446, 1447, 1448), (1447, 1449, 1448), (1450, 1451, 1452), (1451, 1453, 1452), (1454, 1455, 1456), (1455, 1457, 1456), (1458, 1459, 1460), (1459, 1461, 1460), (1462, 1463, 1464), (1463, 1465, 1464), (1466, 1467, 1468), (1467, 1469, 1468), (1470, 1471, 1472), (1471, 1473, 1472), (1474, 1475, 1476), (1475, 1477, 1476), (1478, 1479, 1480), (1479, 1481, 1480), (1482, 1483, 1484), (1483, 1485, 1484), (1486, 1487, 1488), (1487, 1489, 1488), (1490, 1491, 1492), (1491, 1493, 1492), (1494, 1495, 1496), (1495, 1497, 1496)])
_uv = me_polysurfac.uv_layers.new(name='UVMap')
_uv.uv.foreach_set('vector', [0.9274, 0.4428, 0.9274, 0.8377, 0.8999, 0.4428, 0.9274, 0.8377, 0.8999, 0.8377, 0.8999, 0.4428, 0.7009, 0.2045, 0.686, 0.2045, 0.7009, 0.01949, 0.686, 0.2045, 0.686, 0.01949, 0.7009, 0.01949, 0.9867, 0.01803, 0.9867, 0.2977, 0.8287, 0.01803, 0.9867, 0.2977, 0.8287, 0.2977, 0.8287, 0.01803, 0.5717, 0.2045, 0.5567, 0.2045, 0.5717, 0.01949, 0.5567, 0.2045, 0.5567, 0.01949, 0.5717, 0.01949, 0.5518, 0.124, 0.5368, 0.124, 0.5518, 0.01949, 0.5368, 0.124, 0.5368, 0.01949, 0.5518, 0.01949, 0.1862, 0.01798, 0.8176, 0.01798, 0.1862, 0.3294, 0.8176, 0.01798, 0.8176, 0.3294, 0.1862, 0.3294, 0.6829, 0.0165, 0.819, 0.0165, 0.6829, 0.2015, 0.819, 0.0165, 0.819, 0.3279, 0.6829, 0.2015, 0.819, 0.3279, 0.1876, 0.3279, 0.6829, 0.2015, 0.6829, 0.2015, 0.1876, 0.3279, 0.5784, 0.2015, 0.1876, 0.3279, 0.1876, 0.0165, 0.5784, 0.2015, 0.1876, 0.0165, 0.5784, 0.0165, 0.5784, 0.2015, 0.006744, 0.01786, 0.8176, 0.01786, 0.006744, 0.3292, 0.8176, 0.01786, 0.8176, 0.3292, 0.006744, 0.3292, 0.006744, 0.01751, 0.8176, 0.01751, 0.006744, 0.3289, 0.8176, 0.01751, 0.8176, 0.3289, 0.006744, 0.3289, 0.01306, 0.3408, 0.8828, 0.3408, 0.01306, 0.6705, 0.8828, 0.3408, 0.8828, 0.6705, 0.01306, 0.6705, 0.8866, 0.6714, 0.01347, 0.6714, 0.8866, 0.3405, 0.01347, 0.6714, 0.01347, 0.3405, 0.8866, 0.3405, 0.0, 3.0, 1.0, 3.0, 0.0, 4.0, 1.0, 3.0, 1.0, 4.0, 0.0, 4.0, 0.01236, 0.3408, 0.5919, 0.3408, 0.01236, 0.6716, 0.5919, 0.3408, 0.5919, 0.6716, 0.01236, 0.6716, 0.01343, 0.3405, 0.5936, 0.3405, 0.01343, 0.6716, 0.5936, 0.3405, 0.5936, 0.6716, 0.01343, 0.6716, 0.4887, 0.6538, 0.2256, 0.3534, 0.7518, 0.3534, 0.4887, 0.6538, 0.2256, 0.3534, 0.7518, 0.3534, 0.9487, 0.3137, 0.9857, 0.3137, 0.9487, 0.9917, 0.9857, 0.3137, 0.9857, 0.9917, 0.9487, 0.9917, 0.949, 0.3137, 0.986, 0.3137, 0.949, 0.9917, 0.986, 0.3137, 0.986, 0.9917, 0.949, 0.9917, 0.9489, 0.3137, 0.9859, 0.3137, 0.9489, 0.9917, 0.9859, 0.3137, 0.9859, 0.9917, 0.9489, 0.9917, 0.9487, 0.3137, 0.9857, 0.3137, 0.9487, 0.9917, 0.9857, 0.3137, 0.9857, 0.9917, 0.9487, 0.9917, 0.01302, 0.6846, 0.01302, 0.6974, 0.6083, 0.6846, 0.01302, 0.6974, 0.6083, 0.6974, 0.6083, 0.6846, 0.01302, 0.6974, 0.01302, 0.988, 0.6083, 0.6974, 0.01302, 0.988, 0.6083, 0.988, 0.6083, 0.6974, 0.6083, 0.9803, 0.6083, 0.684, 0.01302, 0.9803, 0.6083, 0.684, 0.01302, 0.684, 0.01302, 0.9803, 0.5397, 0.6948, 0.53, 0.6975, 0.3153, 0.9676, 0.53, 0.6975, 0.31, 0.9676, 0.3153, 0.9676, 0.2691, 0.9644, 0.0547, 0.7038, 0.2599, 0.9619, 0.0547, 0.7038, 0.04957, 0.7037, 0.2599, 0.9619, 0.01302, 0.6846, 0.6083, 0.6846, 0.01302, 0.6974, 0.6083, 0.6846, 0.6083, 0.6974, 0.01302, 0.6974, 0.01302, 0.6974, 0.6083, 0.6974, 0.01302, 0.988, 0.6083, 0.6974, 0.6083, 0.988, 0.01302, 0.988, 0.6083, 0.9803, 0.01302, 0.9803, 0.6083, 0.684, 0.01302, 0.9803, 0.01302, 0.684, 0.6083, 0.684, 0.5397, 0.6948, 0.3153, 0.9676, 0.53, 0.6975, 0.3153, 0.9676, 0.31, 0.9676, 0.53, 0.6975, 0.2691, 0.9644, 0.2599, 0.9619, 0.0547, 0.7038, 0.0547, 0.7038, 0.2599, 0.9619, 0.04957, 0.7037, 0.9487, 0.3137, 0.9857, 0.3137, 0.9487, 0.9917, 0.9857, 0.3137, 0.9857, 0.9917, 0.9487, 0.9917, 0.949, 0.3137, 0.986, 0.3137, 0.949, 0.9917, 0.986, 0.3137, 0.986, 0.9917, 0.949, 0.9917, 0.9489, 0.3137, 0.9859, 0.3137, 0.9489, 0.9917, 0.9859, 0.3137, 0.9859, 0.9917, 0.9489, 0.9917, 0.9487, 0.3137, 0.9857, 0.3137, 0.9487, 0.9917, 0.9857, 0.3137, 0.9857, 0.9917, 0.9487, 0.9917, 0.6419, 0.6838, 0.8015, 0.6838, 0.6419, 0.9891, 0.8015, 0.6838, 0.8015, 0.9891, 0.6419, 0.9891, 0.8226, 0.6913, 0.8747, 0.6913, 0.8226, 0.9867, 0.8747, 0.6913, 0.8747, 0.9867, 0.8226, 0.9867, 0.8227, 0.6913, 0.8748, 0.6913, 0.8227, 0.9867, 0.8748, 0.6913, 0.8748, 0.9867, 0.8227, 0.9867, 0.8638, 0.6913, 0.8638, 0.9867, 0.8317, 0.6913, 0.8638, 0.9867, 0.8317, 0.9867, 0.8317, 0.6913, 0.8256, 0.9058, 0.8256, 0.8365, 0.8708, 0.9058, 0.8256, 0.8365, 0.8708, 0.8365, 0.8708, 0.9058, 0.8128, 0.779, 0.8821, 0.779, 0.8128, 0.9873, 0.8821, 0.779, 0.8821, 0.9873, 0.8128, 0.9873, 0.8257, 0.9058, 0.8257, 0.8365, 0.8709, 0.9058, 0.8257, 0.8365, 0.8709, 0.8365, 0.8709, 0.9058, 0.813, 0.7791, 0.8823, 0.7791, 0.813, 0.9873, 0.8823, 0.7791, 0.8823, 0.9873, 0.813, 0.9873, 0.8263, 0.9457, 0.8263, 0.7375, 0.8715, 0.9457, 0.8263, 0.7375, 0.8715, 0.7375, 0.8715, 0.9457, 0.8216, 0.6913, 0.8738, 0.6913, 0.8216, 0.9867, 0.8738, 0.6913, 0.8738, 0.9867, 0.8216, 0.9867, 0.822, 0.6913, 0.8741, 0.6913, 0.822, 0.9867, 0.8741, 0.6913, 0.8741, 0.9867, 0.822, 0.9867, 0.8643, 0.6913, 0.8643, 0.9867, 0.8321, 0.6913, 0.8643, 0.9867, 0.8321, 0.9867, 0.8321, 0.6913, 0.8256, 0.9058, 0.8256, 0.8365, 0.8708, 0.9058, 0.8256, 0.8365, 0.8708, 0.8365, 0.8708, 0.9058, 0.8127, 0.779, 0.882, 0.779, 0.8127, 0.9873, 0.882, 0.779, 0.882, 0.9873, 0.8127, 0.9873, 0.8256, 0.9058, 0.8256, 0.8365, 0.8707, 0.9058, 0.8256, 0.8365, 0.8707, 0.8365, 0.8707, 0.9058, 0.8126, 0.779, 0.8819, 0.779, 0.8126, 0.9873, 0.8819, 0.779, 0.8819, 0.9873, 0.8126, 0.9873, 0.8262, 0.9456, 0.8262, 0.7373, 0.8714, 0.9456, 0.8262, 0.7373, 0.8714, 0.7373, 0.8714, 0.9456, 0.6419, 0.6838, 0.8015, 0.6838, 0.6419, 0.9891, 0.8015, 0.6838, 0.8015, 0.9891, 0.6419, 0.9891, 0.8226, 0.6913, 0.8747, 0.6913, 0.8226, 0.9867, 0.8747, 0.6913, 0.8747, 0.9867, 0.8226, 0.9867, 0.8227, 0.6913, 0.8748, 0.6913, 0.8227, 0.9867, 0.8748, 0.6913, 0.8748, 0.9867, 0.8227, 0.9867, 0.8638, 0.6913, 0.8638, 0.9867, 0.8317, 0.6913, 0.8638, 0.9867, 0.8317, 0.9867, 0.8317, 0.6913, 0.8256, 0.9058, 0.8256, 0.8365, 0.8708, 0.9058, 0.8256, 0.8365, 0.8708, 0.8365, 0.8708, 0.9058, 0.8128, 0.779, 0.8821, 0.779, 0.8128, 0.9873, 0.8821, 0.779, 0.8821, 0.9873, 0.8128, 0.9873, 0.8257, 0.9058, 0.8257, 0.8365, 0.8709, 0.9058, 0.8257, 0.8365, 0.8709, 0.8365, 0.8709, 0.9058, 0.813, 0.7791, 0.8823, 0.7791, 0.813, 0.9873, 0.8823, 0.7791, 0.8823, 0.9873, 0.813, 0.9873, 0.8263, 0.9457, 0.8263, 0.7375, 0.8715, 0.9457, 0.8263, 0.7375, 0.8715, 0.7375, 0.8715, 0.9457, 0.8216, 0.6913, 0.8738, 0.6913, 0.8216, 0.9867, 0.8738, 0.6913, 0.8738, 0.9867, 0.8216, 0.9867, 0.822, 0.6913, 0.8741, 0.6913, 0.822, 0.9867, 0.8741, 0.6913, 0.8741, 0.9867, 0.822, 0.9867, 0.8643, 0.6913, 0.8643, 0.9867, 0.8321, 0.6913, 0.8643, 0.9867, 0.8321, 0.9867, 0.8321, 0.6913, 0.8256, 0.9058, 0.8256, 0.8365, 0.8708, 0.9058, 0.8256, 0.8365, 0.8708, 0.8365, 0.8708, 0.9058, 0.8127, 0.779, 0.882, 0.779, 0.8127, 0.9873, 0.882, 0.779, 0.882, 0.9873, 0.8127, 0.9873, 0.8256, 0.9058, 0.8256, 0.8365, 0.8707, 0.9058, 0.8256, 0.8365, 0.8707, 0.8365, 0.8707, 0.9058, 0.8126, 0.779, 0.8819, 0.779, 0.8126, 0.9873, 0.8819, 0.779, 0.8819, 0.9873, 0.8126, 0.9873, 0.8262, 0.9456, 0.8262, 0.7373, 0.8714, 0.9456, 0.8262, 0.7373, 0.8714, 0.7373, 0.8714, 0.9456, 0.6419, 0.6838, 0.8015, 0.6838, 0.6419, 0.9891, 0.8015, 0.6838, 0.8015, 0.9891, 0.6419, 0.9891, 0.8226, 0.6913, 0.8747, 0.6913, 0.8226, 0.9867, 0.8747, 0.6913, 0.8747, 0.9867, 0.8226, 0.9867, 0.8227, 0.6913, 0.8748, 0.6913, 0.8227, 0.9867, 0.8748, 0.6913, 0.8748, 0.9867, 0.8227, 0.9867, 0.8638, 0.6913, 0.8638, 0.9867, 0.8317, 0.6913, 0.8638, 0.9867, 0.8317, 0.9867, 0.8317, 0.6913, 0.8256, 0.9058, 0.8256, 0.8365, 0.8708, 0.9058, 0.8256, 0.8365, 0.8708, 0.8365, 0.8708, 0.9058, 0.8128, 0.779, 0.8821, 0.779, 0.8128, 0.9873, 0.8821, 0.779, 0.8821, 0.9873, 0.8128, 0.9873, 0.8257, 0.9058, 0.8257, 0.8365, 0.8709, 0.9058, 0.8257, 0.8365, 0.8709, 0.8365, 0.8709, 0.9058, 0.813, 0.7791, 0.8823, 0.7791, 0.813, 0.9873, 0.8823, 0.7791, 0.8823, 0.9873, 0.813, 0.9873, 0.8263, 0.9457, 0.8263, 0.7375, 0.8715, 0.9457, 0.8263, 0.7375, 0.8715, 0.7375, 0.8715, 0.9457, 0.8216, 0.6913, 0.8738, 0.6913, 0.8216, 0.9867, 0.8738, 0.6913, 0.8738, 0.9867, 0.8216, 0.9867, 0.822, 0.6913, 0.8741, 0.6913, 0.822, 0.9867, 0.8741, 0.6913, 0.8741, 0.9867, 0.822, 0.9867, 0.8643, 0.6913, 0.8643, 0.9867, 0.8321, 0.6913, 0.8643, 0.9867, 0.8321, 0.9867, 0.8321, 0.6913, 0.8256, 0.9058, 0.8256, 0.8365, 0.8708, 0.9058, 0.8256, 0.8365, 0.8708, 0.8365, 0.8708, 0.9058, 0.8127, 0.779, 0.882, 0.779, 0.8127, 0.9873, 0.882, 0.779, 0.882, 0.9873, 0.8127, 0.9873, 0.8256, 0.9058, 0.8256, 0.8365, 0.8707, 0.9058, 0.8256, 0.8365, 0.8707, 0.8365, 0.8707, 0.9058, 0.8126, 0.779, 0.8819, 0.779, 0.8126, 0.9873, 0.8819, 0.779, 0.8819, 0.9873, 0.8126, 0.9873, 0.8262, 0.9456, 0.8262, 0.7373, 0.8714, 0.9456, 0.8262, 0.7373, 0.8714, 0.7373, 0.8714, 0.9456, 0.6419, 0.6838, 0.8015, 0.6838, 0.6419, 0.9891, 0.8015, 0.6838, 0.8015, 0.9891, 0.6419, 0.9891, 0.8226, 0.6913, 0.8747, 0.6913, 0.8226, 0.9867, 0.8747, 0.6913, 0.8747, 0.9867, 0.8226, 0.9867, 0.8227, 0.6913, 0.8748, 0.6913, 0.8227, 0.9867, 0.8748, 0.6913, 0.8748, 0.9867, 0.8227, 0.9867, 0.8638, 0.6913, 0.8638, 0.9867, 0.8317, 0.6913, 0.8638, 0.9867, 0.8317, 0.9867, 0.8317, 0.6913, 0.8256, 0.9058, 0.8256, 0.8365, 0.8708, 0.9058, 0.8256, 0.8365, 0.8708, 0.8365, 0.8708, 0.9058, 0.8128, 0.779, 0.8821, 0.779, 0.8128, 0.9873, 0.8821, 0.779, 0.8821, 0.9873, 0.8128, 0.9873, 0.8257, 0.9058, 0.8257, 0.8365, 0.8709, 0.9058, 0.8257, 0.8365, 0.8709, 0.8365, 0.8709, 0.9058, 0.813, 0.7791, 0.8823, 0.7791, 0.813, 0.9873, 0.8823, 0.7791, 0.8823, 0.9873, 0.813, 0.9873, 0.8263, 0.9457, 0.8263, 0.7375, 0.8715, 0.9457, 0.8263, 0.7375, 0.8715, 0.7375, 0.8715, 0.9457, 0.8216, 0.6913, 0.8738, 0.6913, 0.8216, 0.9867, 0.8738, 0.6913, 0.8738, 0.9867, 0.8216, 0.9867, 0.822, 0.6913, 0.8741, 0.6913, 0.822, 0.9867, 0.8741, 0.6913, 0.8741, 0.9867, 0.822, 0.9867, 0.8643, 0.6913, 0.8643, 0.9867, 0.8321, 0.6913, 0.8643, 0.9867, 0.8321, 0.9867, 0.8321, 0.6913, 0.8256, 0.9058, 0.8256, 0.8365, 0.8708, 0.9058, 0.8256, 0.8365, 0.8708, 0.8365, 0.8708, 0.9058, 0.8127, 0.779, 0.882, 0.779, 0.8127, 0.9873, 0.882, 0.779, 0.882, 0.9873, 0.8127, 0.9873, 0.8256, 0.9058, 0.8256, 0.8365, 0.8707, 0.9058, 0.8256, 0.8365, 0.8707, 0.8365, 0.8707, 0.9058, 0.8126, 0.779, 0.8819, 0.779, 0.8126, 0.9873, 0.8819, 0.779, 0.8819, 0.9873, 0.8126, 0.9873, 0.8262, 0.9456, 0.8262, 0.7373, 0.8714, 0.9456, 0.8262, 0.7373, 0.8714, 0.7373, 0.8714, 0.9456, 0.6419, 0.6838, 0.8015, 0.6838, 0.6419, 0.9891, 0.8015, 0.6838, 0.8015, 0.9891, 0.6419, 0.9891, 0.8226, 0.6913, 0.8747, 0.6913, 0.8226, 0.9867, 0.8747, 0.6913, 0.8747, 0.9867, 0.8226, 0.9867, 0.8227, 0.6913, 0.8748, 0.6913, 0.8227, 0.9867, 0.8748, 0.6913, 0.8748, 0.9867, 0.8227, 0.9867, 0.8638, 0.6913, 0.8638, 0.9867, 0.8317, 0.6913, 0.8638, 0.9867, 0.8317, 0.9867, 0.8317, 0.6913, 0.8256, 0.9058, 0.8256, 0.8365, 0.8708, 0.9058, 0.8256, 0.8365, 0.8708, 0.8365, 0.8708, 0.9058, 0.8128, 0.779, 0.8821, 0.779, 0.8128, 0.9873, 0.8821, 0.779, 0.8821, 0.9873, 0.8128, 0.9873, 0.8257, 0.9058, 0.8257, 0.8365, 0.8709, 0.9058, 0.8257, 0.8365, 0.8709, 0.8365, 0.8709, 0.9058, 0.813, 0.7791, 0.8823, 0.7791, 0.813, 0.9873, 0.8823, 0.7791, 0.8823, 0.9873, 0.813, 0.9873, 0.8263, 0.9457, 0.8263, 0.7375, 0.8715, 0.9457, 0.8263, 0.7375, 0.8715, 0.7375, 0.8715, 0.9457, 0.8216, 0.6913, 0.8738, 0.6913, 0.8216, 0.9867, 0.8738, 0.6913, 0.8738, 0.9867, 0.8216, 0.9867, 0.822, 0.6913, 0.8741, 0.6913, 0.822, 0.9867, 0.8741, 0.6913, 0.8741, 0.9867, 0.822, 0.9867, 0.8643, 0.6913, 0.8643, 0.9867, 0.8321, 0.6913, 0.8643, 0.9867, 0.8321, 0.9867, 0.8321, 0.6913, 0.8256, 0.9058, 0.8256, 0.8365, 0.8708, 0.9058, 0.8256, 0.8365, 0.8708, 0.8365, 0.8708, 0.9058, 0.8127, 0.779, 0.882, 0.779, 0.8127, 0.9873, 0.882, 0.779, 0.882, 0.9873, 0.8127, 0.9873, 0.8256, 0.9058, 0.8256, 0.8365, 0.8707, 0.9058, 0.8256, 0.8365, 0.8707, 0.8365, 0.8707, 0.9058, 0.8126, 0.779, 0.8819, 0.779, 0.8126, 0.9873, 0.8819, 0.779, 0.8819, 0.9873, 0.8126, 0.9873, 0.8262, 0.9456, 0.8262, 0.7373, 0.8714, 0.9456, 0.8262, 0.7373, 0.8714, 0.7373, 0.8714, 0.9456, 0.6419, 0.6838, 0.8015, 0.6838, 0.6419, 0.9891, 0.8015, 0.6838, 0.8015, 0.9891, 0.6419, 0.9891, 0.8226, 0.6913, 0.8747, 0.6913, 0.8226, 0.9867, 0.8747, 0.6913, 0.8747, 0.9867, 0.8226, 0.9867, 0.8227, 0.6913, 0.8748, 0.6913, 0.8227, 0.9867, 0.8748, 0.6913, 0.8748, 0.9867, 0.8227, 0.9867, 0.8638, 0.6913, 0.8638, 0.9867, 0.8317, 0.6913, 0.8638, 0.9867, 0.8317, 0.9867, 0.8317, 0.6913, 0.8256, 0.9058, 0.8256, 0.8365, 0.8708, 0.9058, 0.8256, 0.8365, 0.8708, 0.8365, 0.8708, 0.9058, 0.8128, 0.779, 0.8821, 0.779, 0.8128, 0.9873, 0.8821, 0.779, 0.8821, 0.9873, 0.8128, 0.9873, 0.8257, 0.9058, 0.8257, 0.8365, 0.8709, 0.9058, 0.8257, 0.8365, 0.8709, 0.8365, 0.8709, 0.9058, 0.813, 0.7791, 0.8823, 0.7791, 0.813, 0.9873, 0.8823, 0.7791, 0.8823, 0.9873, 0.813, 0.9873, 0.8263, 0.9457, 0.8263, 0.7375, 0.8715, 0.9457, 0.8263, 0.7375, 0.8715, 0.7375, 0.8715, 0.9457, 0.8216, 0.6913, 0.8738, 0.6913, 0.8216, 0.9867, 0.8738, 0.6913, 0.8738, 0.9867, 0.8216, 0.9867, 0.822, 0.6913, 0.8741, 0.6913, 0.822, 0.9867, 0.8741, 0.6913, 0.8741, 0.9867, 0.822, 0.9867, 0.8643, 0.6913, 0.8643, 0.9867, 0.8321, 0.6913, 0.8643, 0.9867, 0.8321, 0.9867, 0.8321, 0.6913, 0.8256, 0.9058, 0.8256, 0.8365, 0.8708, 0.9058, 0.8256, 0.8365, 0.8708, 0.8365, 0.8708, 0.9058, 0.8127, 0.779, 0.882, 0.779, 0.8127, 0.9873, 0.882, 0.779, 0.882, 0.9873, 0.8127, 0.9873, 0.8256, 0.9058, 0.8256, 0.8365, 0.8707, 0.9058, 0.8256, 0.8365, 0.8707, 0.8365, 0.8707, 0.9058, 0.8126, 0.779, 0.8819, 0.779, 0.8126, 0.9873, 0.8819, 0.779, 0.8819, 0.9873, 0.8126, 0.9873, 0.8262, 0.9456, 0.8262, 0.7373, 0.8714, 0.9456, 0.8262, 0.7373, 0.8714, 0.7373, 0.8714, 0.9456, 0.6419, 0.6838, 0.8015, 0.6838, 0.6419, 0.9891, 0.8015, 0.6838, 0.8015, 0.9891, 0.6419, 0.9891, 0.8226, 0.6913, 0.8747, 0.6913, 0.8226, 0.9867, 0.8747, 0.6913, 0.8747, 0.9867, 0.8226, 0.9867, 0.8227, 0.6913, 0.8748, 0.6913, 0.8227, 0.9867, 0.8748, 0.6913, 0.8748, 0.9867, 0.8227, 0.9867, 0.8638, 0.6913, 0.8638, 0.9867, 0.8317, 0.6913, 0.8638, 0.9867, 0.8317, 0.9867, 0.8317, 0.6913, 0.8256, 0.9058, 0.8256, 0.8365, 0.8708, 0.9058, 0.8256, 0.8365, 0.8708, 0.8365, 0.8708, 0.9058, 0.8128, 0.779, 0.8821, 0.779, 0.8128, 0.9873, 0.8821, 0.779, 0.8821, 0.9873, 0.8128, 0.9873, 0.8257, 0.9058, 0.8257, 0.8365, 0.8709, 0.9058, 0.8257, 0.8365, 0.8709, 0.8365, 0.8709, 0.9058, 0.813, 0.7791, 0.8823, 0.7791, 0.813, 0.9873, 0.8823, 0.7791, 0.8823, 0.9873, 0.813, 0.9873, 0.8263, 0.9457, 0.8263, 0.7375, 0.8715, 0.9457, 0.8263, 0.7375, 0.8715, 0.7375, 0.8715, 0.9457, 0.8216, 0.6913, 0.8738, 0.6913, 0.8216, 0.9867, 0.8738, 0.6913, 0.8738, 0.9867, 0.8216, 0.9867, 0.822, 0.6913, 0.8741, 0.6913, 0.822, 0.9867, 0.8741, 0.6913, 0.8741, 0.9867, 0.822, 0.9867, 0.8643, 0.6913, 0.8643, 0.9867, 0.8321, 0.6913, 0.8643, 0.9867, 0.8321, 0.9867, 0.8321, 0.6913, 0.8256, 0.9058, 0.8256, 0.8365, 0.8708, 0.9058, 0.8256, 0.8365, 0.8708, 0.8365, 0.8708, 0.9058, 0.8127, 0.779, 0.882, 0.779, 0.8127, 0.9873, 0.882, 0.779, 0.882, 0.9873, 0.8127, 0.9873, 0.8256, 0.9058, 0.8256, 0.8365, 0.8707, 0.9058, 0.8256, 0.8365, 0.8707, 0.8365, 0.8707, 0.9058, 0.8126, 0.779, 0.8819, 0.779, 0.8126, 0.9873, 0.8819, 0.779, 0.8819, 0.9873, 0.8126, 0.9873, 0.8262, 0.9456, 0.8262, 0.7373, 0.8714, 0.9456, 0.8262, 0.7373, 0.8714, 0.7373, 0.8714, 0.9456, 0.6419, 0.6838, 0.8015, 0.6838, 0.6419, 0.9891, 0.8015, 0.6838, 0.8015, 0.9891, 0.6419, 0.9891, 0.8226, 0.6913, 0.8747, 0.6913, 0.8226, 0.9867, 0.8747, 0.6913, 0.8747, 0.9867, 0.8226, 0.9867, 0.8227, 0.6913, 0.8748, 0.6913, 0.8227, 0.9867, 0.8748, 0.6913, 0.8748, 0.9867, 0.8227, 0.9867, 0.8638, 0.6913, 0.8638, 0.9867, 0.8317, 0.6913, 0.8638, 0.9867, 0.8317, 0.9867, 0.8317, 0.6913, 0.8256, 0.9058, 0.8256, 0.8365, 0.8708, 0.9058, 0.8256, 0.8365, 0.8708, 0.8365, 0.8708, 0.9058, 0.8128, 0.779, 0.8821, 0.779, 0.8128, 0.9873, 0.8821, 0.779, 0.8821, 0.9873, 0.8128, 0.9873, 0.8257, 0.9058, 0.8257, 0.8365, 0.8709, 0.9058, 0.8257, 0.8365, 0.8709, 0.8365, 0.8709, 0.9058, 0.813, 0.7791, 0.8823, 0.7791, 0.813, 0.9873, 0.8823, 0.7791, 0.8823, 0.9873, 0.813, 0.9873, 0.8263, 0.9457, 0.8263, 0.7375, 0.8715, 0.9457, 0.8263, 0.7375, 0.8715, 0.7375, 0.8715, 0.9457, 0.8216, 0.6913, 0.8738, 0.6913, 0.8216, 0.9867, 0.8738, 0.6913, 0.8738, 0.9867, 0.8216, 0.9867, 0.822, 0.6913, 0.8741, 0.6913, 0.822, 0.9867, 0.8741, 0.6913, 0.8741, 0.9867, 0.822, 0.9867, 0.8643, 0.6913, 0.8643, 0.9867, 0.8321, 0.6913, 0.8643, 0.9867, 0.8321, 0.9867, 0.8321, 0.6913, 0.8256, 0.9058, 0.8256, 0.8365, 0.8708, 0.9058, 0.8256, 0.8365, 0.8708, 0.8365, 0.8708, 0.9058, 0.8127, 0.779, 0.882, 0.779, 0.8127, 0.9873, 0.882, 0.779, 0.882, 0.9873, 0.8127, 0.9873, 0.8256, 0.9058, 0.8256, 0.8365, 0.8707, 0.9058, 0.8256, 0.8365, 0.8707, 0.8365, 0.8707, 0.9058, 0.8126, 0.779, 0.8819, 0.779, 0.8126, 0.9873, 0.8819, 0.779, 0.8819, 0.9873, 0.8126, 0.9873, 0.8262, 0.9456, 0.8262, 0.7373, 0.8714, 0.9456, 0.8262, 0.7373, 0.8714, 0.7373, 0.8714, 0.9456, 0.6419, 0.6838, 0.8015, 0.6838, 0.6419, 0.9891, 0.8015, 0.6838, 0.8015, 0.9891, 0.6419, 0.9891, 0.8226, 0.6913, 0.8747, 0.6913, 0.8226, 0.9867, 0.8747, 0.6913, 0.8747, 0.9867, 0.8226, 0.9867, 0.8227, 0.6913, 0.8748, 0.6913, 0.8227, 0.9867, 0.8748, 0.6913, 0.8748, 0.9867, 0.8227, 0.9867, 0.8638, 0.6913, 0.8638, 0.9867, 0.8317, 0.6913, 0.8638, 0.9867, 0.8317, 0.9867, 0.8317, 0.6913, 0.8256, 0.9058, 0.8256, 0.8365, 0.8708, 0.9058, 0.8256, 0.8365, 0.8708, 0.8365, 0.8708, 0.9058, 0.8128, 0.779, 0.8821, 0.779, 0.8128, 0.9873, 0.8821, 0.779, 0.8821, 0.9873, 0.8128, 0.9873, 0.8257, 0.9058, 0.8257, 0.8365, 0.8709, 0.9058, 0.8257, 0.8365, 0.8709, 0.8365, 0.8709, 0.9058, 0.813, 0.7791, 0.8823, 0.7791, 0.813, 0.9873, 0.8823, 0.7791, 0.8823, 0.9873, 0.813, 0.9873, 0.8263, 0.9457, 0.8263, 0.7375, 0.8715, 0.9457, 0.8263, 0.7375, 0.8715, 0.7375, 0.8715, 0.9457, 0.8216, 0.6913, 0.8738, 0.6913, 0.8216, 0.9867, 0.8738, 0.6913, 0.8738, 0.9867, 0.8216, 0.9867, 0.822, 0.6913, 0.8741, 0.6913, 0.822, 0.9867, 0.8741, 0.6913, 0.8741, 0.9867, 0.822, 0.9867, 0.8643, 0.6913, 0.8643, 0.9867, 0.8321, 0.6913, 0.8643, 0.9867, 0.8321, 0.9867, 0.8321, 0.6913, 0.8256, 0.9058, 0.8256, 0.8365, 0.8708, 0.9058, 0.8256, 0.8365, 0.8708, 0.8365, 0.8708, 0.9058, 0.8127, 0.779, 0.882, 0.779, 0.8127, 0.9873, 0.882, 0.779, 0.882, 0.9873, 0.8127, 0.9873, 0.8256, 0.9058, 0.8256, 0.8365, 0.8707, 0.9058, 0.8256, 0.8365, 0.8707, 0.8365, 0.8707, 0.9058, 0.8126, 0.779, 0.8819, 0.779, 0.8126, 0.9873, 0.8819, 0.779, 0.8819, 0.9873, 0.8126, 0.9873, 0.8262, 0.9456, 0.8262, 0.7373, 0.8714, 0.9456, 0.8262, 0.7373, 0.8714, 0.7373, 0.8714, 0.9456, 0.6419, 0.6838, 0.8015, 0.6838, 0.6419, 0.9891, 0.8015, 0.6838, 0.8015, 0.9891, 0.6419, 0.9891, 0.8226, 0.6913, 0.8747, 0.6913, 0.8226, 0.9867, 0.8747, 0.6913, 0.8747, 0.9867, 0.8226, 0.9867, 0.8227, 0.6913, 0.8748, 0.6913, 0.8227, 0.9867, 0.8748, 0.6913, 0.8748, 0.9867, 0.8227, 0.9867, 0.8638, 0.6913, 0.8638, 0.9867, 0.8317, 0.6913, 0.8638, 0.9867, 0.8317, 0.9867, 0.8317, 0.6913, 0.8256, 0.9058, 0.8256, 0.8365, 0.8708, 0.9058, 0.8256, 0.8365, 0.8708, 0.8365, 0.8708, 0.9058, 0.8128, 0.779, 0.8821, 0.779, 0.8128, 0.9873, 0.8821, 0.779, 0.8821, 0.9873, 0.8128, 0.9873, 0.8257, 0.9058, 0.8257, 0.8365, 0.8709, 0.9058, 0.8257, 0.8365, 0.8709, 0.8365, 0.8709, 0.9058, 0.813, 0.7791, 0.8823, 0.7791, 0.813, 0.9873, 0.8823, 0.7791, 0.8823, 0.9873, 0.813, 0.9873, 0.8263, 0.9457, 0.8263, 0.7375, 0.8715, 0.9457, 0.8263, 0.7375, 0.8715, 0.7375, 0.8715, 0.9457, 0.8216, 0.6913, 0.8738, 0.6913, 0.8216, 0.9867, 0.8738, 0.6913, 0.8738, 0.9867, 0.8216, 0.9867, 0.822, 0.6913, 0.8741, 0.6913, 0.822, 0.9867, 0.8741, 0.6913, 0.8741, 0.9867, 0.822, 0.9867, 0.8643, 0.6913, 0.8643, 0.9867, 0.8321, 0.6913, 0.8643, 0.9867, 0.8321, 0.9867, 0.8321, 0.6913, 0.8256, 0.9058, 0.8256, 0.8365, 0.8708, 0.9058, 0.8256, 0.8365, 0.8708, 0.8365, 0.8708, 0.9058, 0.8127, 0.779, 0.882, 0.779, 0.8127, 0.9873, 0.882, 0.779, 0.882, 0.9873, 0.8127, 0.9873, 0.8256, 0.9058, 0.8256, 0.8365, 0.8707, 0.9058, 0.8256, 0.8365, 0.8707, 0.8365, 0.8707, 0.9058, 0.8126, 0.779, 0.8819, 0.779, 0.8126, 0.9873, 0.8819, 0.779, 0.8819, 0.9873, 0.8126, 0.9873, 0.8262, 0.9456, 0.8262, 0.7373, 0.8714, 0.9456, 0.8262, 0.7373, 0.8714, 0.7373, 0.8714, 0.9456, 0.6419, 0.6838, 0.8015, 0.6838, 0.6419, 0.9891, 0.8015, 0.6838, 0.8015, 0.9891, 0.6419, 0.9891, 0.8226, 0.6913, 0.8747, 0.6913, 0.8226, 0.9867, 0.8747, 0.6913, 0.8747, 0.9867, 0.8226, 0.9867, 0.8227, 0.6913, 0.8748, 0.6913, 0.8227, 0.9867, 0.8748, 0.6913, 0.8748, 0.9867, 0.8227, 0.9867, 0.8638, 0.6913, 0.8638, 0.9867, 0.8317, 0.6913, 0.8638, 0.9867, 0.8317, 0.9867, 0.8317, 0.6913, 0.8256, 0.9058, 0.8256, 0.8365, 0.8708, 0.9058, 0.8256, 0.8365, 0.8708, 0.8365, 0.8708, 0.9058, 0.8128, 0.779, 0.8821, 0.779, 0.8128, 0.9873, 0.8821, 0.779, 0.8821, 0.9873, 0.8128, 0.9873, 0.8257, 0.9058, 0.8257, 0.8365, 0.8709, 0.9058, 0.8257, 0.8365, 0.8709, 0.8365, 0.8709, 0.9058, 0.813, 0.7791, 0.8823, 0.7791, 0.813, 0.9873, 0.8823, 0.7791, 0.8823, 0.9873, 0.813, 0.9873, 0.8263, 0.9457, 0.8263, 0.7375, 0.8715, 0.9457, 0.8263, 0.7375, 0.8715, 0.7375, 0.8715, 0.9457, 0.8216, 0.6913, 0.8738, 0.6913, 0.8216, 0.9867, 0.8738, 0.6913, 0.8738, 0.9867, 0.8216, 0.9867, 0.822, 0.6913, 0.8741, 0.6913, 0.822, 0.9867, 0.8741, 0.6913, 0.8741, 0.9867, 0.822, 0.9867, 0.8643, 0.6913, 0.8643, 0.9867, 0.8321, 0.6913, 0.8643, 0.9867, 0.8321, 0.9867, 0.8321, 0.6913, 0.8256, 0.9058, 0.8256, 0.8365, 0.8708, 0.9058, 0.8256, 0.8365, 0.8708, 0.8365, 0.8708, 0.9058, 0.8127, 0.779, 0.882, 0.779, 0.8127, 0.9873, 0.882, 0.779, 0.882, 0.9873, 0.8127, 0.9873, 0.8256, 0.9058, 0.8256, 0.8365, 0.8707, 0.9058, 0.8256, 0.8365, 0.8707, 0.8365, 0.8707, 0.9058, 0.8126, 0.779, 0.8819, 0.779, 0.8126, 0.9873, 0.8819, 0.779, 0.8819, 0.9873, 0.8126, 0.9873, 0.8262, 0.9456, 0.8262, 0.7373, 0.8714, 0.9456, 0.8262, 0.7373, 0.8714, 0.7373, 0.8714, 0.9456, 0.6419, 0.6838, 0.8015, 0.6838, 0.6419, 0.9891, 0.8015, 0.6838, 0.8015, 0.9891, 0.6419, 0.9891, 0.8226, 0.6913, 0.8747, 0.6913, 0.8226, 0.9867, 0.8747, 0.6913, 0.8747, 0.9867, 0.8226, 0.9867, 0.8227, 0.6913, 0.8748, 0.6913, 0.8227, 0.9867, 0.8748, 0.6913, 0.8748, 0.9867, 0.8227, 0.9867, 0.8638, 0.6913, 0.8638, 0.9867, 0.8317, 0.6913, 0.8638, 0.9867, 0.8317, 0.9867, 0.8317, 0.6913, 0.8256, 0.9058, 0.8256, 0.8365, 0.8708, 0.9058, 0.8256, 0.8365, 0.8708, 0.8365, 0.8708, 0.9058, 0.8128, 0.779, 0.8821, 0.779, 0.8128, 0.9873, 0.8821, 0.779, 0.8821, 0.9873, 0.8128, 0.9873, 0.8257, 0.9058, 0.8257, 0.8365, 0.8709, 0.9058, 0.8257, 0.8365, 0.8709, 0.8365, 0.8709, 0.9058, 0.813, 0.7791, 0.8823, 0.7791, 0.813, 0.9873, 0.8823, 0.7791, 0.8823, 0.9873, 0.813, 0.9873, 0.8263, 0.9457, 0.8263, 0.7375, 0.8715, 0.9457, 0.8263, 0.7375, 0.8715, 0.7375, 0.8715, 0.9457, 0.8216, 0.6913, 0.8738, 0.6913, 0.8216, 0.9867, 0.8738, 0.6913, 0.8738, 0.9867, 0.8216, 0.9867, 0.822, 0.6913, 0.8741, 0.6913, 0.822, 0.9867, 0.8741, 0.6913, 0.8741, 0.9867, 0.822, 0.9867, 0.8643, 0.6913, 0.8643, 0.9867, 0.8321, 0.6913, 0.8643, 0.9867, 0.8321, 0.9867, 0.8321, 0.6913, 0.8256, 0.9058, 0.8256, 0.8365, 0.8708, 0.9058, 0.8256, 0.8365, 0.8708, 0.8365, 0.8708, 0.9058, 0.8127, 0.779, 0.882, 0.779, 0.8127, 0.9873, 0.882, 0.779, 0.882, 0.9873, 0.8127, 0.9873, 0.8256, 0.9058, 0.8256, 0.8365, 0.8707, 0.9058, 0.8256, 0.8365, 0.8707, 0.8365, 0.8707, 0.9058, 0.8126, 0.779, 0.8819, 0.779, 0.8126, 0.9873, 0.8819, 0.779, 0.8819, 0.9873, 0.8126, 0.9873, 0.8262, 0.9456, 0.8262, 0.7373, 0.8714, 0.9456, 0.8262, 0.7373, 0.8714, 0.7373, 0.8714, 0.9456, 0.6419, 0.6838, 0.8015, 0.6838, 0.6419, 0.9891, 0.8015, 0.6838, 0.8015, 0.9891, 0.6419, 0.9891, 0.8226, 0.6913, 0.8747, 0.6913, 0.8226, 0.9867, 0.8747, 0.6913, 0.8747, 0.9867, 0.8226, 0.9867, 0.8227, 0.6913, 0.8748, 0.6913, 0.8227, 0.9867, 0.8748, 0.6913, 0.8748, 0.9867, 0.8227, 0.9867, 0.8638, 0.6913, 0.8638, 0.9867, 0.8317, 0.6913, 0.8638, 0.9867, 0.8317, 0.9867, 0.8317, 0.6913, 0.8256, 0.9058, 0.8256, 0.8365, 0.8708, 0.9058, 0.8256, 0.8365, 0.8708, 0.8365, 0.8708, 0.9058, 0.8128, 0.779, 0.8821, 0.779, 0.8128, 0.9873, 0.8821, 0.779, 0.8821, 0.9873, 0.8128, 0.9873, 0.8257, 0.9058, 0.8257, 0.8365, 0.8709, 0.9058, 0.8257, 0.8365, 0.8709, 0.8365, 0.8709, 0.9058, 0.813, 0.7791, 0.8823, 0.7791, 0.813, 0.9873, 0.8823, 0.7791, 0.8823, 0.9873, 0.813, 0.9873, 0.8263, 0.9457, 0.8263, 0.7375, 0.8715, 0.9457, 0.8263, 0.7375, 0.8715, 0.7375, 0.8715, 0.9457, 0.8216, 0.6913, 0.8738, 0.6913, 0.8216, 0.9867, 0.8738, 0.6913, 0.8738, 0.9867, 0.8216, 0.9867, 0.822, 0.6913, 0.8741, 0.6913, 0.822, 0.9867, 0.8741, 0.6913, 0.8741, 0.9867, 0.822, 0.9867, 0.8643, 0.6913, 0.8643, 0.9867, 0.8321, 0.6913, 0.8643, 0.9867, 0.8321, 0.9867, 0.8321, 0.6913, 0.8256, 0.9058, 0.8256, 0.8365, 0.8708, 0.9058, 0.8256, 0.8365, 0.8708, 0.8365, 0.8708, 0.9058, 0.8127, 0.779, 0.882, 0.779, 0.8127, 0.9873, 0.882, 0.779, 0.882, 0.9873, 0.8127, 0.9873, 0.8256, 0.9058, 0.8256, 0.8365, 0.8707, 0.9058, 0.8256, 0.8365, 0.8707, 0.8365, 0.8707, 0.9058, 0.8126, 0.779, 0.8819, 0.779, 0.8126, 0.9873, 0.8819, 0.779, 0.8819, 0.9873, 0.8126, 0.9873, 0.8262, 0.9456, 0.8262, 0.7373, 0.8714, 0.9456, 0.8262, 0.7373, 0.8714, 0.7373, 0.8714, 0.9456, 0.9487, 0.3137, 0.9857, 0.3137, 0.9487, 0.9917, 0.9857, 0.3137, 0.9857, 0.9917, 0.9487, 0.9917, 0.949, 0.3137, 0.986, 0.3137, 0.949, 0.9917, 0.986, 0.3137, 0.986, 0.9917, 0.949, 0.9917, 0.9489, 0.3137, 0.9859, 0.3137, 0.9489, 0.9917, 0.9859, 0.3137, 0.9859, 0.9917, 0.9489, 0.9917, 0.9487, 0.3137, 0.9857, 0.3137, 0.9487, 0.9917, 0.9857, 0.3137, 0.9857, 0.9917, 0.9487, 0.9917, 0.9487, 0.3137, 0.9857, 0.3137, 0.9487, 0.9917, 0.9857, 0.3137, 0.9857, 0.9917, 0.9487, 0.9917, 0.949, 0.3137, 0.986, 0.3137, 0.949, 0.9917, 0.986, 0.3137, 0.986, 0.9917, 0.949, 0.9917, 0.9489, 0.3137, 0.9859, 0.3137, 0.9489, 0.9917, 0.9859, 0.3137, 0.9859, 0.9917, 0.9489, 0.9917, 0.9487, 0.3137, 0.9857, 0.3137, 0.9487, 0.9917, 0.9857, 0.3137, 0.9857, 0.9917, 0.9487, 0.9917, 0.9487, 0.3137, 0.9857, 0.3137, 0.9487, 0.9917, 0.9857, 0.3137, 0.9857, 0.9917, 0.9487, 0.9917, 0.949, 0.3137, 0.986, 0.3137, 0.949, 0.9917, 0.986, 0.3137, 0.986, 0.9917, 0.949, 0.9917, 0.9489, 0.3137, 0.9859, 0.3137, 0.9489, 0.9917, 0.9859, 0.3137, 0.9859, 0.9917, 0.9489, 0.9917, 0.9487, 0.3137, 0.9857, 0.3137, 0.9487, 0.9917, 0.9857, 0.3137, 0.9857, 0.9917, 0.9487, 0.9917, 0.9487, 0.3137, 0.9857, 0.3137, 0.9487, 0.9917, 0.9857, 0.3137, 0.9857, 0.9917, 0.9487, 0.9917, 0.949, 0.3137, 0.986, 0.3137, 0.949, 0.9917, 0.986, 0.3137, 0.986, 0.9917, 0.949, 0.9917, 0.9489, 0.3137, 0.9859, 0.3137, 0.9489, 0.9917, 0.9859, 0.3137, 0.9859, 0.9917, 0.9489, 0.9917, 0.9487, 0.3137, 0.9857, 0.3137, 0.9487, 0.9917, 0.9857, 0.3137, 0.9857, 0.9917, 0.9487, 0.9917, 0.9487, 0.3137, 0.9857, 0.3137, 0.9487, 0.9917, 0.9857, 0.3137, 0.9857, 0.9917, 0.9487, 0.9917, 0.949, 0.3137, 0.986, 0.3137, 0.949, 0.9917, 0.986, 0.3137, 0.986, 0.9917, 0.949, 0.9917, 0.9489, 0.3137, 0.9859, 0.3137, 0.9489, 0.9917, 0.9859, 0.3137, 0.9859, 0.9917, 0.9489, 0.9917, 0.9487, 0.3137, 0.9857, 0.3137, 0.9487, 0.9917, 0.9857, 0.3137, 0.9857, 0.9917, 0.9487, 0.9917, 0.9487, 0.3137, 0.9857, 0.3137, 0.9487, 0.9917, 0.9857, 0.3137, 0.9857, 0.9917, 0.9487, 0.9917, 0.949, 0.3137, 0.986, 0.3137, 0.949, 0.9917, 0.986, 0.3137, 0.986, 0.9917, 0.949, 0.9917, 0.9489, 0.3137, 0.9859, 0.3137, 0.9489, 0.9917, 0.9859, 0.3137, 0.9859, 0.9917, 0.9489, 0.9917, 0.9487, 0.3137, 0.9857, 0.3137, 0.9487, 0.9917, 0.9857, 0.3137, 0.9857, 0.9917, 0.9487, 0.9917, 0.9487, 0.3137, 0.9857, 0.3137, 0.9487, 0.9917, 0.9857, 0.3137, 0.9857, 0.9917, 0.9487, 0.9917, 0.949, 0.3137, 0.986, 0.3137, 0.949, 0.9917, 0.986, 0.3137, 0.986, 0.9917, 0.949, 0.9917, 0.9489, 0.3137, 0.9859, 0.3137, 0.9489, 0.9917, 0.9859, 0.3137, 0.9859, 0.9917, 0.9489, 0.9917, 0.9487, 0.3137, 0.9857, 0.3137, 0.9487, 0.9917, 0.9857, 0.3137, 0.9857, 0.9917, 0.9487, 0.9917, 0.9487, 0.3137, 0.9857, 0.3137, 0.9487, 0.9917, 0.9857, 0.3137, 0.9857, 0.9917, 0.9487, 0.9917, 0.949, 0.3137, 0.986, 0.3137, 0.949, 0.9917, 0.986, 0.3137, 0.986, 0.9917, 0.949, 0.9917, 0.9489, 0.3137, 0.9859, 0.3137, 0.9489, 0.9917, 0.9859, 0.3137, 0.9859, 0.9917, 0.9489, 0.9917, 0.9487, 0.3137, 0.9857, 0.3137, 0.9487, 0.9917, 0.9857, 0.3137, 0.9857, 0.9917, 0.9487, 0.9917, 0.9487, 0.3137, 0.9857, 0.3137, 0.9487, 0.9917, 0.9857, 0.3137, 0.9857, 0.9917, 0.9487, 0.9917, 0.949, 0.3137, 0.986, 0.3137, 0.949, 0.9917, 0.986, 0.3137, 0.986, 0.9917, 0.949, 0.9917, 0.9489, 0.3137, 0.9859, 0.3137, 0.9489, 0.9917, 0.9859, 0.3137, 0.9859, 0.9917, 0.9489, 0.9917, 0.9487, 0.3137, 0.9857, 0.3137, 0.9487, 0.9917, 0.9857, 0.3137, 0.9857, 0.9917, 0.9487, 0.9917, 0.9487, 0.3137, 0.9857, 0.3137, 0.9487, 0.9917, 0.9857, 0.3137, 0.9857, 0.9917, 0.9487, 0.9917, 0.949, 0.3137, 0.986, 0.3137, 0.949, 0.9917, 0.986, 0.3137, 0.986, 0.9917, 0.949, 0.9917, 0.9489, 0.3137, 0.9859, 0.3137, 0.9489, 0.9917, 0.9859, 0.3137, 0.9859, 0.9917, 0.9489, 0.9917, 0.9487, 0.3137, 0.9857, 0.3137, 0.9487, 0.9917, 0.9857, 0.3137, 0.9857, 0.9917, 0.9487, 0.9917, 0.9487, 0.3137, 0.9857, 0.3137, 0.9487, 0.9917, 0.9857, 0.3137, 0.9857, 0.9917, 0.9487, 0.9917, 0.949, 0.3137, 0.986, 0.3137, 0.949, 0.9917, 0.986, 0.3137, 0.986, 0.9917, 0.949, 0.9917, 0.9489, 0.3137, 0.9859, 0.3137, 0.9489, 0.9917, 0.9859, 0.3137, 0.9859, 0.9917, 0.9489, 0.9917, 0.9487, 0.3137, 0.9857, 0.3137, 0.9487, 0.9917, 0.9857, 0.3137, 0.9857, 0.9917, 0.9487, 0.9917, 0.9857, 0.9917, 0.9487, 0.9917, 0.9857, 0.3137, 0.9487, 0.3137, 0.9857, 0.3137, 0.9487, 0.9917, 0.986, 0.3137, 0.986, 0.9917, 0.949, 0.3137, 0.949, 0.3137, 0.986, 0.9917, 0.949, 0.9917, 0.9489, 0.3137, 0.9859, 0.3137, 0.9489, 0.9917, 0.9859, 0.3137, 0.9859, 0.9917, 0.9489, 0.9917, 0.9487, 0.3137, 0.9857, 0.3137, 0.9487, 0.9917, 0.9857, 0.3137, 0.9857, 0.9917, 0.9487, 0.9917, 0.9857, 0.3137, 0.9857, 0.9917, 0.9487, 0.3137, 0.9487, 0.3137, 0.9857, 0.9917, 0.9487, 0.9917, 0.986, 0.9917, 0.949, 0.9917, 0.986, 0.3137, 0.949, 0.3137, 0.986, 0.3137, 0.949, 0.9917, 0.9489, 0.3137, 0.9859, 0.3137, 0.9489, 0.9917, 0.9859, 0.3137, 0.9859, 0.9917, 0.9489, 0.9917, 0.9487, 0.3137, 0.9857, 0.3137, 0.9487, 0.9917, 0.9857, 0.3137, 0.9857, 0.9917, 0.9487, 0.9917, 0.9857, 0.9917, 0.9487, 0.9917, 0.9857, 0.3137, 0.9487, 0.3137, 0.9857, 0.3137, 0.9487, 0.9917, 0.986, 0.3137, 0.986, 0.9917, 0.949, 0.3137, 0.949, 0.3137, 0.986, 0.9917, 0.949, 0.9917, 0.9489, 0.3137, 0.9859, 0.3137, 0.9489, 0.9917, 0.9859, 0.3137, 0.9859, 0.9917, 0.9489, 0.9917, 0.9487, 0.3137, 0.9857, 0.3137, 0.9487, 0.9917, 0.9857, 0.3137, 0.9857, 0.9917, 0.9487, 0.9917, 0.9857, 0.3137, 0.9857, 0.9917, 0.9487, 0.3137, 0.9487, 0.3137, 0.9857, 0.9917, 0.9487, 0.9917, 0.986, 0.9917, 0.949, 0.9917, 0.986, 0.3137, 0.949, 0.3137, 0.986, 0.3137, 0.949, 0.9917, 0.9489, 0.3137, 0.9859, 0.3137, 0.9489, 0.9917, 0.9859, 0.3137, 0.9859, 0.9917, 0.9489, 0.9917, 0.9487, 0.3137, 0.9857, 0.3137, 0.9487, 0.9917, 0.9857, 0.3137, 0.9857, 0.9917, 0.9487, 0.9917, 0.9857, 0.9917, 0.9487, 0.9917, 0.9857, 0.3137, 0.9487, 0.3137, 0.9857, 0.3137, 0.9487, 0.9917, 0.986, 0.3137, 0.986, 0.9917, 0.949, 0.3137, 0.949, 0.3137, 0.986, 0.9917, 0.949, 0.9917, 0.9489, 0.3137, 0.9859, 0.3137, 0.9489, 0.9917, 0.9859, 0.3137, 0.9859, 0.9917, 0.9489, 0.9917, 0.9487, 0.3137, 0.9857, 0.3137, 0.9487, 0.9917, 0.9857, 0.3137, 0.9857, 0.9917, 0.9487, 0.9917, 0.9857, 0.3137, 0.9857, 0.9917, 0.9487, 0.3137, 0.9487, 0.3137, 0.9857, 0.9917, 0.9487, 0.9917, 0.986, 0.9917, 0.949, 0.9917, 0.986, 0.3137, 0.949, 0.3137, 0.986, 0.3137, 0.949, 0.9917, 0.9489, 0.3137, 0.9859, 0.3137, 0.9489, 0.9917, 0.9859, 0.3137, 0.9859, 0.9917, 0.9489, 0.9917, 0.9487, 0.3137, 0.9857, 0.3137, 0.9487, 0.9917, 0.9857, 0.3137, 0.9857, 0.9917, 0.9487, 0.9917, 0.9857, 0.9917, 0.9487, 0.9917, 0.9857, 0.3137, 0.9487, 0.3137, 0.9857, 0.3137, 0.9487, 0.9917, 0.986, 0.3137, 0.986, 0.9917, 0.949, 0.3137, 0.949, 0.3137, 0.986, 0.9917, 0.949, 0.9917, 0.9489, 0.3137, 0.9859, 0.3137, 0.9489, 0.9917, 0.9859, 0.3137, 0.9859, 0.9917, 0.9489, 0.9917, 0.9487, 0.3137, 0.9857, 0.3137, 0.9487, 0.9917, 0.9857, 0.3137, 0.9857, 0.9917, 0.9487, 0.9917, 0.9857, 0.3137, 0.9857, 0.9917, 0.9487, 0.3137, 0.9487, 0.3137, 0.9857, 0.9917, 0.9487, 0.9917, 0.986, 0.9917, 0.949, 0.9917, 0.986, 0.3137, 0.949, 0.3137, 0.986, 0.3137, 0.949, 0.9917, 0.9489, 0.3137, 0.9859, 0.3137, 0.9489, 0.9917, 0.9859, 0.3137, 0.9859, 0.9917, 0.9489, 0.9917, 0.9487, 0.3137, 0.9857, 0.3137, 0.9487, 0.9917, 0.9857, 0.3137, 0.9857, 0.9917, 0.9487, 0.9917, 0.9857, 0.9917, 0.9487, 0.9917, 0.9857, 0.3137, 0.9487, 0.3137, 0.9857, 0.3137, 0.9487, 0.9917, 0.986, 0.3137, 0.986, 0.9917, 0.949, 0.3137, 0.949, 0.3137, 0.986, 0.9917, 0.949, 0.9917, 0.9859, 0.3137, 0.9859, 0.9917, 0.9489, 0.3137, 0.9489, 0.3137, 0.9859, 0.9917, 0.9489, 0.9917, 0.9487, 0.3137, 0.9857, 0.3137, 0.9487, 0.9917, 0.9857, 0.3137, 0.9857, 0.9917, 0.9487, 0.9917, 0.9857, 0.3137, 0.9857, 0.9917, 0.9487, 0.3137, 0.9487, 0.3137, 0.9857, 0.9917, 0.9487, 0.9917, 0.986, 0.9917, 0.949, 0.9917, 0.986, 0.3137, 0.949, 0.3137, 0.986, 0.3137, 0.949, 0.9917, 0.9859, 0.3137, 0.9859, 0.9917, 0.9489, 0.3137, 0.9489, 0.3137, 0.9859, 0.9917, 0.9489, 0.9917, 0.9487, 0.3137, 0.9857, 0.3137, 0.9487, 0.9917, 0.9857, 0.3137, 0.9857, 0.9917, 0.9487, 0.9917, 0.9857, 0.9917, 0.9487, 0.9917, 0.9857, 0.3137, 0.9487, 0.3137, 0.9857, 0.3137, 0.9487, 0.9917, 0.986, 0.3137, 0.986, 0.9917, 0.949, 0.3137, 0.949, 0.3137, 0.986, 0.9917, 0.949, 0.9917, 0.9489, 0.9917, 0.9489, 0.3137, 0.9859, 0.9917, 0.9489, 0.3137, 0.9859, 0.3137, 0.9859, 0.9917, 0.9857, 0.9917, 0.9487, 0.9917, 0.9857, 0.3137, 0.9487, 0.3137, 0.9857, 0.3137, 0.9487, 0.9917, 0.9857, 0.3137, 0.9857, 0.9917, 0.9487, 0.3137, 0.9487, 0.3137, 0.9857, 0.9917, 0.9487, 0.9917, 0.986, 0.9917, 0.949, 0.9917, 0.986, 0.3137, 0.949, 0.3137, 0.986, 0.3137, 0.949, 0.9917, 0.9489, 0.3137, 0.9859, 0.3137, 0.9489, 0.9917, 0.9859, 0.3137, 0.9859, 0.9917, 0.9489, 0.9917, 0.9857, 0.3137, 0.9857, 0.9917, 0.9487, 0.3137, 0.9487, 0.3137, 0.9857, 0.9917, 0.9487, 0.9917, 0.9857, 0.9917, 0.9487, 0.9917, 0.9857, 0.3137, 0.9487, 0.3137, 0.9857, 0.3137, 0.9487, 0.9917, 0.986, 0.3137, 0.986, 0.9917, 0.949, 0.3137, 0.949, 0.3137, 0.986, 0.9917, 0.949, 0.9917, 0.9859, 0.3137, 0.9859, 0.9917, 0.9489, 0.3137, 0.9489, 0.3137, 0.9859, 0.9917, 0.9489, 0.9917, 0.9487, 0.3137, 0.9857, 0.3137, 0.9487, 0.9917, 0.9857, 0.3137, 0.9857, 0.9917, 0.9487, 0.9917, 0.9857, 0.3137, 0.9857, 0.9917, 0.9487, 0.3137, 0.9487, 0.3137, 0.9857, 0.9917, 0.9487, 0.9917, 0.986, 0.9917, 0.949, 0.9917, 0.986, 0.3137, 0.949, 0.3137, 0.986, 0.3137, 0.949, 0.9917, 0.9489, 0.3137, 0.9859, 0.3137, 0.9489, 0.9917, 0.9859, 0.3137, 0.9859, 0.9917, 0.9489, 0.9917, 0.9857, 0.3137, 0.9857, 0.9917, 0.9487, 0.3137, 0.9487, 0.3137, 0.9857, 0.9917, 0.9487, 0.9917, 0.9857, 0.9917, 0.9487, 0.9917, 0.9857, 0.3137, 0.9487, 0.3137, 0.9857, 0.3137, 0.9487, 0.9917, 0.986, 0.3137, 0.986, 0.9917, 0.949, 0.3137, 0.949, 0.3137, 0.986, 0.9917, 0.949, 0.9917, 0.9489, 0.9917, 0.9489, 0.3137, 0.9859, 0.9917, 0.9489, 0.3137, 0.9859, 0.3137, 0.9859, 0.9917, 0.9857, 0.9917, 0.9487, 0.9917, 0.9857, 0.3137, 0.9487, 0.3137, 0.9857, 0.3137, 0.9487, 0.9917, 0.9857, 0.3137, 0.9857, 0.9917, 0.9487, 0.3137, 0.9487, 0.3137, 0.9857, 0.9917, 0.9487, 0.9917, 0.986, 0.9917, 0.949, 0.9917, 0.986, 0.3137, 0.949, 0.3137, 0.986, 0.3137, 0.949, 0.9917, 0.9489, 0.3137, 0.9859, 0.3137, 0.9489, 0.9917, 0.9859, 0.3137, 0.9859, 0.9917, 0.9489, 0.9917, 0.9857, 0.3137, 0.9857, 0.9917, 0.9487, 0.3137, 0.9487, 0.3137, 0.9857, 0.9917, 0.9487, 0.9917, 0.9487, 0.3137, 0.9857, 0.3137, 0.9487, 0.7421, 0.9857, 0.3137, 0.9857, 0.7421, 0.9487, 0.7421, 0.9489, 0.3137, 0.9859, 0.3137, 0.9489, 0.7421, 0.9859, 0.3137, 0.9859, 0.7421, 0.9489, 0.7421, 0.9487, 0.3137, 0.9857, 0.3137, 0.9487, 0.7421, 0.9857, 0.3137, 0.9857, 0.7421, 0.9487, 0.7421, 0.949, 0.5633, 0.986, 0.5633, 0.949, 0.9917, 0.986, 0.5633, 0.986, 0.9917, 0.949, 0.9917, 0.9487, 0.3137, 0.9857, 0.3137, 0.9487, 0.7421, 0.9857, 0.3137, 0.9857, 0.7421, 0.9487, 0.7421, 0.9489, 0.3137, 0.9859, 0.3137, 0.9489, 0.7421, 0.9859, 0.3137, 0.9859, 0.7421, 0.9489, 0.7421, 0.9487, 0.3137, 0.9857, 0.3137, 0.9487, 0.7421, 0.9857, 0.3137, 0.9857, 0.7421, 0.9487, 0.7421, 0.949, 0.5633, 0.986, 0.5633, 0.949, 0.9917, 0.986, 0.5633, 0.986, 0.9917, 0.949, 0.9917, 0.949, 0.6168, 0.986, 0.6168, 0.949, 0.9126, 0.986, 0.6168, 0.986, 0.9126, 0.949, 0.9126, 0.9487, 0.3928, 0.9857, 0.3928, 0.9487, 0.6886, 0.9857, 0.3928, 0.9857, 0.6886, 0.9487, 0.6886, 0.9489, 0.3928, 0.9859, 0.3928, 0.9489, 0.6886, 0.9859, 0.3928, 0.9859, 0.6886, 0.9489, 0.6886, 0.9487, 0.3928, 0.9857, 0.3928, 0.9487, 0.6886, 0.9857, 0.3928, 0.9857, 0.6886, 0.9487, 0.6886, 0.9879, 0.6866, 0.9882, 0.7303, 0.9465, 0.6874, 0.9882, 0.7303, 0.9468, 0.731, 0.9465, 0.6874, 0.9461, 0.6874, 0.9876, 0.6867, 0.9465, 0.731, 0.9876, 0.6867, 0.9879, 0.7303, 0.9465, 0.731])
me_polysurfac.materials.append(mat_housematerial)
me_polysurfac.use_remesh_preserve_volume = False
me_polysurfac.use_remesh_preserve_attributes = False
me_polysurfac.use_mirror_vertex_groups = False
me_polysurfac.update()

# ---- objects
ob_polysurfac = bpy.data.objects.new('polySurfac', me_polysurfac)

# ---- transforms, parenting, visibility, modifiers, constraints
ob_polysurfac.location = (0.0, 0.0, 0.0)
ob_polysurfac.lineart.crease_threshold = 0.0

# ---- collection membership
col_collection_1.objects.link(ob_polysurfac)

# ---- scene / render settings (as saved in the file)
scene.frame_start = 1; scene.frame_end = 250; scene.frame_set(1)
scene.render.engine = 'BLENDER_EEVEE_NEXT'
scene.render.image_settings.color_mode = 'RGB'
scene.render.image_settings.compression = 90
scene.render.resolution_percentage = 50
scene.render.dither_intensity = 0.0
scene.cycles.use_denoising = False
scene.cycles.samples = 10
scene.cycles.sampling_pattern = 'TABULATED_SOBOL'
scene.cycles.light_sampling_threshold = 0.0
scene.cycles.use_adaptive_sampling = False
scene.cycles.use_light_tree = False
scene.cycles.blur_glossy = 0.0
scene.cycles.volume_bounces = 1
scene.cycles.pixel_filter_type = 'GAUSSIAN'
scene.cycles.sample_clamp_indirect = 0.0
scene.view_settings.view_transform = 'Standard'
bpy.context.view_layer.update()

# ---- added for rendering (the .blend has no active camera and no usable light): camera, sun
cam_auto = bpy.data.cameras.new('AutoCamera')
cam_auto.lens = 50.0
cam_auto.sensor_width = 36.0
cam_auto.clip_end = 1000.0
ob_auto_camera = bpy.data.objects.new('AutoCamera', cam_auto)
scene.collection.objects.link(ob_auto_camera)
ob_auto_camera.location = (11.2543, -12.6982, 12.0386)
ob_auto_camera.rotation_euler = (1.09748, -7.21219e-08, 0.694738)
scene.camera = ob_auto_camera
light_auto_sun = bpy.data.lights.new('AutoSun', 'SUN')
light_auto_sun.energy = 3.0
light_auto_sun.angle = 0.0523599
ob_auto_sun = bpy.data.objects.new('AutoSun', light_auto_sun)
scene.collection.objects.link(ob_auto_sun)
ob_auto_sun.rotation_euler = (0.872665, 0.174533, 0.523599)
bpy.context.view_layer.update()
